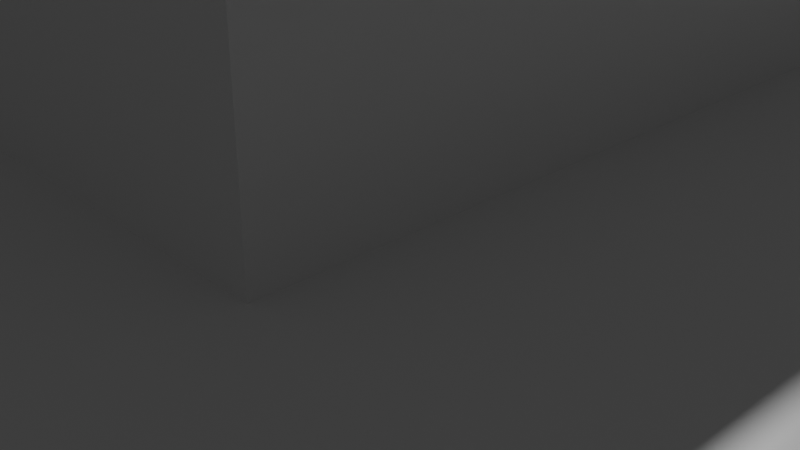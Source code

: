 # Source: Testing_Mayan_Pyramid.blend  (saved by Blender 2.80.72; exported with 4.5.12 LTS)
import bpy
from mathutils import Matrix  # noqa: F401  (used for matrix-valued properties, if any)

bpy.ops.wm.read_factory_settings(use_empty=True)
scene = bpy.context.scene
scene.name = 'Scene'

# ---- collections
col_collection = bpy.data.collections.new('Collection'); scene.collection.children.link(col_collection)

# ---- materials (node trees are filled in below, after node groups)
mat_material = bpy.data.materials.new('Material')
mat_material.alpha_threshold = 0.0
mat_material.use_transparent_shadow = False
mat_material.line_color = (0.0, 0.0, 0.0, 1.0)

# ---- material node trees
mat_material.use_nodes = True; mat_material.node_tree.nodes.clear()
_N = mat_material.node_tree.nodes; _L = mat_material.node_tree.links
n0 = _N.new('ShaderNodeOutputMaterial'); n0.name = 'Material Output'; n0.location = (300, 300)
n1 = _N.new('ShaderNodeBsdfPrincipled'); n1.name = 'Principled BSDF'; n1.location = (10, 300)
n1.distribution = 'GGX'
n1.subsurface_method = 'BURLEY'
n1.inputs[2].default_value = 0.4
n1.inputs[3].default_value = 1.45
n1.inputs[27].default_value = (0.0, 0.0, 0.0, 1.0)
n1.inputs[28].default_value = 1.0
_L.new(n1.outputs[0], n0.inputs[0])
n0.is_active_output = True

# ---- world
world_world = bpy.data.worlds.new('World'); scene.world = world_world
world_world.use_nodes = True; world_world.node_tree.nodes.clear()
_N = world_world.node_tree.nodes; _L = world_world.node_tree.links
n0 = _N.new('ShaderNodeOutputWorld'); n0.name = 'World Output'; n0.location = (300, 300)
n1 = _N.new('ShaderNodeBackground'); n1.name = 'Background'; n1.location = (10, 300)
n1.inputs[0].default_value = (0.05088, 0.05088, 0.05088, 1.0)
_L.new(n1.outputs[0], n0.inputs[0])
n0.is_active_output = True
world_world.color = (0.05088, 0.05088, 0.05088)
world_world.use_sun_shadow = False
world_world.sun_shadow_jitter_overblur = 0.0

# ---- cameras
cam_camera = bpy.data.cameras.new('Camera')
cam_camera.clip_end = 100.0
cam_camera.ortho_scale = 7.314

# ---- lights
light_light = bpy.data.lights.new('Light', 'POINT')
light_light.transmission_factor = 0.0
light_light.energy = 1000.0
light_light.shadow_soft_size = 0.1
light_light.shadow_maximum_resolution = 0.006
light_light.use_absolute_resolution = True

# ---- meshes
me_cube = bpy.data.meshes.new('Cube')
me_cube.from_pydata([(9.0, 9.0, 1.0), (10.0, 10.0, 0.0), (9.0, -9.0, 1.0), (10.0, -10.0, 0.0), (-9.0, 9.0, 1.0), (-10.0, 10.0, 0.0), (-9.0, -9.0, 1.0), (-10.0, -10.0, 0.0), (10.0, -10.0, 1.0), (-10.0, -10.0, 1.0), (10.0, 10.0, 1.0), (-10.0, 10.0, 1.0), (8.0, -8.0, 2.0), (-8.0, -8.0, 2.0), (8.0, 8.0, 2.0), (-8.0, 8.0, 2.0), (9.0, -9.0, 2.0), (-9.0, -9.0, 2.0), (9.0, 9.0, 2.0), (-9.0, 9.0, 2.0), (7.0, -7.0, 3.0), (-7.0, -7.0, 3.0), (7.0, 7.0, 3.0), (-7.0, 7.0, 3.0), (8.0, -8.0, 3.0), (-8.0, -8.0, 3.0), (8.0, 8.0, 3.0), (-8.0, 8.0, 3.0), (6.0, -6.0, 4.0), (-6.0, -6.0, 4.0), (6.0, 6.0, 4.0), (-6.0, 6.0, 4.0), (7.0, -7.0, 4.0), (-7.0, -7.0, 4.0), (7.0, 7.0, 4.0), (-7.0, 7.0, 4.0), (5.0, -5.0, 5.0), (-5.0, -5.0, 5.0), (5.0, 5.0, 5.0), (-5.0, 5.0, 5.0), (6.0, -6.0, 5.0), (-6.0, -6.0, 5.0), (6.0, 6.0, 5.0), (-6.0, 6.0, 5.0), (4.0, -4.0, 6.0), (-4.0, -4.0, 6.0), (4.0, 4.0, 6.0), (-4.0, 4.0, 6.0), (5.0, -5.0, 6.0), (-5.0, -5.0, 6.0), (5.0, 5.0, 6.0), (-5.0, 5.0, 6.0), (2.1, -1.85, 7.15), (-2.1, -1.85, 7.15), (2.1, 1.85, 7.15), (-2.1, 1.85, 7.15), (4.0, -4.0, 7.0), (-4.0, -4.0, 7.0), (4.0, 4.0, 7.0), (-4.0, 4.0, 7.0), (-1.6, -1.6, 10.1), (1.6, 1.6, 10.1), (-1.6, 1.6, 10.1), (-10.0, -1.0, 0.0), (10.0, -1.0, 1.0), (-10.0, -1.0, 1.0), (-9.0, -1.0, 1.0), (9.0, -1.0, 2.0), (-9.0, -1.0, 2.0), (-8.0, -1.0, 2.0), (8.0, -1.0, 3.0), (-8.0, -1.0, 3.0), (-7.0, -1.0, 3.0), (7.0, -1.0, 4.0), (-7.0, -1.0, 4.0), (-6.0, -1.0, 4.0), (6.0, -1.0, 5.0), (-6.0, -1.0, 5.0), (-5.0, -1.0, 5.0), (5.0, -1.0, 6.0), (-5.0, -1.0, 6.0), (-4.0, -1.0, 6.0), (4.0, -1.0, 7.0), (-4.0, -1.0, 7.0), (2.1, -1.15, 7.15), (-2.1, -1.15, 7.15), (-1.6, -1.0, 10.1), (-10.0, 1.0, 1.0), (-9.0, 1.0, 1.0), (-9.0, 1.0, 2.0), (-8.0, 1.0, 2.0), (-8.0, 1.0, 3.0), (-7.0, 1.0, 3.0), (-7.0, 1.0, 4.0), (-6.0, 1.0, 4.0), (-6.0, 1.0, 5.0), (-5.0, 1.0, 5.0), (-5.0, 1.0, 6.0), (-4.0, 1.0, 6.0), (-4.0, 1.0, 7.0), (-2.1, 1.15, 7.15), (-1.6, 1.0, 10.1), (-10.0, 1.0, 0.0), (10.0, 1.0, 1.0), (9.0, 1.0, 2.0), (8.0, 1.0, 3.0), (7.0, 1.0, 3.0), (7.0, 1.0, 4.0), (6.0, 1.0, 4.0), (6.0, 1.0, 5.0), (5.0, 1.0, 6.0), (4.0, 1.0, 7.0), (2.1, 1.15, 7.15), (1.6, 1.0, 10.1), (-2.1, -1.85, 8.65), (-2.1, 1.85, 8.65), (2.1, -1.85, 8.65), (2.1, 1.85, 8.65), (2.1, -0.85, 8.65), (-2.1, -0.85, 8.65), (-2.1, 0.85, 8.65), (2.1, 0.85, 8.65), (-1.773, -2.027, 9.428), (1.773, -2.027, 9.428), (2.027, -0.85, 9.428), (-2.027, -0.85, 9.428), (-2.027, 0.85, 9.428), (2.027, 0.85, 9.428), (-1.773, 2.027, 9.428), (1.773, 2.027, 9.428), (-2.1, 1.85, 8.908), (2.1, 1.85, 8.908), (-2.1, -1.85, 8.908), (2.1, -1.85, 8.908), (2.1, -0.85, 8.908), (-2.1, -0.85, 8.908), (-2.1, 0.85, 8.908), (2.1, 0.85, 8.908), (2.2, -2.0, 9.058), (2.2, -2.0, 9.25), (2.2, -1.0, 9.058), (2.2, -1.0, 9.25), (2.2, 1.0, 9.058), (2.2, 1.0, 9.25), (2.2, 2.0, 9.25), (2.2, 2.0, 9.058), (-2.0, 2.2, 9.25), (2.0, 2.2, 9.25), (-2.0, 2.2, 9.058), (2.0, 2.2, 9.058), (-2.0, -2.2, 9.058), (-2.0, -2.2, 9.25), (2.0, -2.2, 9.058), (2.0, -2.2, 9.25), (-2.2, -2.0, 9.058), (-2.2, -2.0, 9.25), (-2.2, -1.0, 9.058), (-2.2, -1.0, 9.25), (-2.2, 1.0, 9.058), (-2.2, 1.0, 9.25), (-2.2, 2.0, 9.25), (-2.2, 2.0, 9.058), (-1.547, -1.8, 9.91), (1.547, -1.8, 9.91), (1.8, -0.85, 9.91), (-1.8, -0.85, 9.91), (-1.8, 0.85, 9.91), (1.8, 0.85, 9.91), (-1.547, 1.8, 9.91), (1.547, 1.8, 9.91), (-1.8, 1.0, 10.1), (-1.8, 1.6, 10.1), (-1.846, -1.646, 10.0), (-1.8, -1.6, 10.1), (-1.8, -1.0, 10.1), (-1.846, -1.0, 10.0), (-1.846, 1.0, 10.0), (-1.846, 1.646, 10.0), (1.6, -1.6, 10.1), (-1.646, -1.646, 10.0), (1.646, -1.646, 10.0), (1.6, -1.8, 10.1), (-1.6, -1.8, 10.1), (-1.646, -1.846, 10.0), (1.646, -1.846, 10.0), (-1.6, 1.8, 10.1), (1.6, 1.8, 10.1), (-1.646, 1.846, 10.0), (1.646, 1.846, 10.0), (1.8, -1.0, 10.1), (1.8, -1.6, 10.1), (1.846, -1.646, 10.0), (1.8, 1.0, 10.1), (1.846, -1.0, 10.0), (1.8, 1.6, 10.1), (1.846, 1.0, 10.0), (1.846, 1.646, 10.0), (1.6, 0.0, 10.1), (0.8, 1.6, 10.1), (1.6, -0.5, 10.1), (-1.6, 0.5, 10.1), (0.8, -1.6, 10.1), (1.6, 0.5, 10.1), (-1.6, -0.5, 10.1), (-0.8, -1.6, 10.1), (1.6, -1.0, 10.1), (0.8, -1.0, 10.1), (0.8, 1.0, 10.1), (0.0, -1.6, 10.1), (-0.8, 1.6, 10.1), (0.0, 1.6, 10.1), (-0.8, -1.0, 10.1), (0.0, -1.0, 10.1), (-1.6, 0.0, 10.1), (-0.8, 1.0, 10.1), (0.0, 1.0, 10.1), (-1.2, 0.25, 10.1), (1.2, 0.25, 10.1), (1.2, -0.25, 10.1), (-1.2, -0.25, 10.1), (-1.2, -0.5, 10.1), (0.0, -1.0, 10.81), (-1.2, 0.5, 10.81), (0.0, 1.0, 10.81), (1.2, 0.5, 10.81), (-1.2, -0.375, 10.1), (0.8, 0.75, 10.81), (1.2, -0.5, 10.1), (0.8, 0.5, 10.81), (1.2, 0.5, 10.1), (-0.8, 1.0, 10.81), (-1.2, 0.5, 10.1), (0.8, -0.5, 10.81), (-1.2, 0.0, 10.1), (-0.8, 0.5, 10.1), (0.8, 0.5, 10.1), (0.8, -0.5, 10.1), (-1.6, 0.25, 10.1), (1.6, -0.25, 10.1), (1.2, 0.0, 10.1), (-1.6, -0.25, 10.1), (-0.8, -0.5, 10.1), (1.6, 0.25, 10.1), (-0.4, -1.0, 10.1), (-0.4, 1.0, 10.1), (-0.8, -1.0, 10.81), (0.4, -1.0, 10.1), (0.4, 1.0, 10.1), (-0.8, -0.75, 10.81), (-0.8, 0.75, 10.1), (0.8, 0.75, 10.1), (0.8, -0.75, 10.81), (0.8, -0.75, 10.1), (0.8, -1.0, 10.81), (-0.8, -0.75, 10.1), (1.2, 0.0, 10.81), (-0.8, -0.5, 10.81), (-0.6, -1.0, 10.1), (-0.4, 1.0, 10.81), (-1.2, 0.0, 10.81), (-1.2, 0.25, 10.86), (0.0, 0.5, 11.16), (1.2, 0.25, 10.86), (1.2, 0.5, 10.86), (0.0, -0.75, 11.16), (1.2, -0.25, 10.86), (-0.4, 1.0, 10.86), (-0.8, -0.25, 11.16), (-1.0, -0.25, 11.16), (0.0, 0.8, 11.16), (-0.4, 0.8, 11.16), (1.0, 0.0, 11.16), (0.8, -0.5, 10.86), (0.4, -1.0, 10.86), (0.0, -0.8, 11.16), (-0.4, -0.8, 11.16), (1.0, -0.25, 11.16), (0.8, -0.25, 11.16), (0.8, 0.75, 10.86), (1.0, 0.3, 11.16), (1.0, 0.25, 11.16), (-1.2, -0.5, 10.86), (-0.8, -0.5, 10.86), (0.8, 0.25, 11.16), (-1.0, 0.0, 11.16), (-1.0, 0.3, 11.16), (-0.8, 0.25, 11.16), (-1.0, 0.25, 11.16), (0.4, -1.0, 10.81), (0.8, 1.0, 10.81), (0.4, 1.0, 10.81), (-0.8, 0.75, 10.81), (-0.8, 0.5, 10.81), (-1.2, 0.25, 10.46), (0.8, -1.0, 10.46), (-1.2, -0.5, 10.81), (1.25, 0.25, 10.86), (1.25, 0.25, 10.81), (1.25, 0.0, 10.86), (1.25, 0.0, 10.81), (1.25, 0.5, 10.81), (1.25, 0.5, 10.86), (1.25, -0.25, 10.81), (1.25, -0.25, 10.86), (1.25, -0.5, 10.86), (1.25, -0.5, 10.81), (1.2, -0.5, 10.86), (0.85, -0.55, 10.86), (0.85, -0.55, 10.81), (1.2, -0.5, 10.81), (1.2, -0.55, 10.81), (1.25, -0.55, 10.81), (1.2, -0.55, 10.86), (1.25, -0.55, 10.86), (-0.4, -1.05, 10.86), (-0.4, -1.05, 10.81), (0.8, -1.05, 10.86), (0.8, -1.05, 10.81), (-0.8, -1.05, 10.81), (-0.8, -1.05, 10.86), (0.4, -1.05, 10.81), (0.4, -1.05, 10.86), (0.0, -1.05, 10.86), (0.0, -1.05, 10.81), (-1.25, 0.0, 10.86), (-1.25, 0.0, 10.81), (-1.25, 0.25, 10.81), (-1.25, 0.25, 10.86), (-1.25, 0.5, 10.81), (-1.25, 0.5, 10.86), (-1.25, -0.5, 10.81), (-1.25, -0.5, 10.86), (-1.25, -0.25, 10.86), (-1.25, -0.25, 10.81), (-0.8, 1.05, 10.86), (-0.8, 1.05, 10.81), (-0.4, 1.05, 10.81), (-0.4, 1.05, 10.86), (0.0, 1.05, 10.81), (0.0, 1.05, 10.86), (0.4, 1.05, 10.81), (0.4, 1.05, 10.86), (0.8, 1.05, 10.86), (0.8, 1.05, 10.81), (0.85, -1.05, 10.86), (0.85, -1.05, 10.81), (-0.85, -0.55, 10.81), (-0.85, -0.55, 10.86), (-0.85, -1.05, 10.81), (-0.85, -1.05, 10.86), (-1.25, -0.55, 10.81), (-1.25, -0.55, 10.86), (-0.85, 0.55, 10.86), (-0.85, 0.55, 10.81), (-1.25, 0.55, 10.81), (-1.25, 0.55, 10.86), (-0.85, 1.05, 10.86), (-0.85, 1.05, 10.81), (0.85, 0.55, 10.81), (0.85, 0.55, 10.86), (0.85, 1.05, 10.86), (0.85, 1.05, 10.81), (1.25, 0.55, 10.81), (1.25, 0.55, 10.86), (1.2, 0.375, 10.1), (1.2, 0.5, 10.46), (1.2, -0.375, 10.1), (1.2, 0.25, 10.46), (1.2, -0.5, 10.46), (1.2, -0.25, 10.46), (-1.2, 0.375, 10.1), (-1.2, 0.5, 10.46), (1.2, 0.375, 10.46), (1.2, -0.375, 10.46), (1.45, 0.375, 10.1), (1.45, 0.25, 10.1), (1.325, 0.25, 10.46), (1.325, -0.25, 10.46), (1.2, -0.25, 10.81), (1.2, 0.375, 10.81), (1.2, 0.25, 10.81), (1.45, -0.25, 10.1), (1.45, -0.375, 10.1), (1.2, -0.375, 10.81), (1.325, 0.375, 10.46), (1.325, -0.375, 10.46), (-1.2, -0.25, 10.46), (-1.2, -0.5, 10.46), (-0.8, -1.0, 10.46), (0.6, -1.0, 10.1), (-1.2, 0.375, 10.46), (-1.2, -0.375, 10.46), (-1.45, 0.375, 10.1), (-1.45, 0.25, 10.1), (-1.325, 0.25, 10.46), (-1.2, 0.25, 10.81), (-1.325, -0.25, 10.46), (-1.45, -0.25, 10.1), (-1.2, -0.375, 10.81), (-1.2, -0.25, 10.81), (-1.325, -0.375, 10.46), (-1.45, -0.375, 10.1), (-1.325, 0.375, 10.46), (-1.2, 0.375, 10.81), (-0.4, -1.0, 10.46), (0.4, -1.0, 10.46), (-0.6, -1.0, 10.46), (0.6, -1.0, 10.46), (-0.6, -1.25, 10.1), (-0.4, -1.25, 10.1), (-0.4, -1.125, 10.46), (0.4, -1.125, 10.46), (0.6, -1.125, 10.46), (0.6, -1.25, 10.1), (0.6, -1.0, 10.81), (-0.6, -1.125, 10.46), (-0.6, -1.0, 10.81), (-0.4, -1.0, 10.81), (0.4, -1.25, 10.1), (0.6, 1.0, 10.1), (-0.4, 1.0, 10.46), (-0.6, 1.0, 10.1), (-0.8, 1.0, 10.46), (0.8, 1.0, 10.46), (0.4, 1.0, 10.46), (0.6, 1.0, 10.81), (-0.6, 1.0, 10.81), (-0.6, 1.0, 10.46), (0.6, 1.0, 10.46), (-0.4, 1.125, 10.46), (-0.6, 1.25, 10.1), (-0.4, 1.25, 10.1), (0.4, 1.125, 10.46), (0.4, 1.25, 10.1), (0.6, 1.25, 10.1), (-0.6, 1.125, 10.46), (0.6, 1.125, 10.46), (-1.2, 0.5, 10.86), (-1.2, 0.0, 10.86), (-0.4, -1.0, 10.86), (0.0, -1.0, 10.86), (1.2, 0.0, 10.86), (0.0, 1.0, 10.86), (-1.2, -0.25, 10.86), (0.8, -1.0, 10.86), (0.4, 1.0, 10.86), (0.8, 1.0, 10.86), (0.8, 0.5, 10.86), (-0.8, 0.5, 10.86), (-0.8, 0.75, 10.86), (0.8, -0.75, 10.86), (-0.8, -0.75, 10.86), (-0.8, -1.0, 10.86), (-0.8, 1.0, 10.86), (-0.8, 0.0, 11.16), (0.48, -0.3, 11.16), (1.0, -0.3, 11.16), (0.4, -0.8, 11.16), (0.48, -0.8, 11.16), (0.4, 0.8, 11.16), (0.48, 0.8, 11.16), (0.0, -0.5, 11.16), (0.0, 0.75, 11.16), (0.8, 0.0, 11.16), (0.48, 0.3, 11.16), (-0.48, 0.3, 11.16), (-0.48, 0.75, 11.16), (-0.4, 0.5, 11.16), (0.48, 0.75, 11.16), (0.4, 0.5, 11.16), (0.48, -0.75, 11.16), (0.4, -0.5, 11.16), (-1.0, -0.3, 11.16), (-0.48, -0.75, 11.16), (-0.48, -0.8, 11.16), (-0.48, -0.3, 11.16), (-0.4, -0.5, 11.16), (-0.48, 0.8, 11.16), (-0.4, -0.75, 11.16), (0.4, 0.75, 11.16), (-0.4, 0.75, 11.16), (0.4, -0.75, 11.16), (-0.72, 0.0, 11.45), (-0.72, -0.25, 11.45), (0.0, 0.42, 11.45), (0.0, -0.42, 11.45), (0.65, 0.0, 11.45), (0.65, -0.25, 11.45), (0.48, 0.3, 11.45), (0.65, 0.25, 11.45), (-0.48, 0.3, 11.45), (-0.72, 0.25, 11.45), (-0.4, 0.42, 11.45), (0.4, 0.42, 11.45), (0.48, -0.3, 11.45), (0.4, -0.42, 11.45), (-0.48, -0.3, 11.45), (-0.4, -0.42, 11.45), (-0.01235, 0.0, 11.66), (2.027, 1.15, 9.428), (2.027, -1.15, 9.428), (1.8, -1.15, 9.91), (1.8, 1.15, 9.91), (-2.027, -1.15, 9.428), (-2.027, 1.15, 9.428), (-1.8, -1.15, 9.91), (-1.8, 1.15, 9.91), (-1.8, 1.547, 9.91), (-2.027, 1.773, 9.428), (1.8, 1.547, 9.91), (2.027, 1.773, 9.428), (2.027, -1.773, 9.428), (-2.027, -1.773, 9.428), (-1.8, -1.547, 9.91), (1.8, -1.547, 9.91), (-1.646, 1.646, 10.0), (-2.0, 2.0, 9.25), (1.646, 1.646, 10.0), (2.0, 2.0, 9.25), (-2.0, 1.0, 9.25), (2.0, -1.0, 9.25), (2.0, -2.0, 9.25), (2.0, 1.0, 9.25), (-2.0, -2.0, 9.25), (-2.0, -1.0, 9.25), (1.646, -1.0, 10.0), (-1.646, -1.0, 10.0), (-1.646, 1.0, 10.0), (1.646, 1.0, 10.0), (2.1, 1.15, 8.65), (2.1, -1.15, 8.65), (2.1, -1.15, 8.908), (2.1, 1.15, 8.908), (-2.1, -1.15, 8.65), (-2.1, 1.15, 8.65), (-2.1, -1.15, 8.908), (-2.1, 1.15, 8.908), (-2.0, 2.0, 9.058), (-2.1, 1.85, 8.35), (2.0, 2.0, 9.058), (2.1, 1.85, 8.35), (-2.1, 1.15, 8.35), (2.1, -1.15, 8.35), (2.1, -1.85, 8.35), (2.1, 1.15, 8.35), (-2.1, -1.85, 8.35), (-2.1, -1.15, 8.35), (-2.0, -2.0, 9.058), (2.0, -2.0, 9.058), (2.0, -1.0, 9.058), (-2.0, -1.0, 9.058), (-2.0, 1.0, 9.058), (2.0, 1.0, 9.058), (1.85, -0.9, 7.15), (2.0, -2.0, 7.0), (-2.0, 1.0, 7.0), (-2.0, 2.0, 7.0), (-2.0, 2.0, 8.5), (2.0, 2.0, 8.5), (2.0, 2.0, 7.0), (-2.0, -2.0, 7.0), (-2.0, -1.0, 7.0), (1.85, 0.9, 7.15), (-2.0, -2.0, 8.5), (2.0, -2.0, 8.5), (1.85, -0.9, 8.35), (-2.0, -1.0, 8.5), (-2.0, 1.0, 8.5), (1.85, 0.9, 8.35), (1.439, 0.9, 7.15), (1.439, -0.9, 7.15), (1.439, -0.9, 8.35), (1.439, 0.9, 8.35), (1.289, 0.0, 7.0), (1.439, -0.9, 7.75), (1.439, 0.9, 7.75), (1.439, 0.0, 8.4), (1.389, -0.65, 7.15), (1.439, -0.9, 8.125), (1.439, 0.9, 8.125), (1.439, -0.5, 8.4), (1.389, 0.65, 7.15), (1.439, -0.9, 7.375), (1.439, 0.9, 7.375), (1.439, 0.5, 8.4), (1.289, 0.0, 8.125), (1.289, -0.5, 7.75), (1.389, 0.65, 7.75), (1.389, 0.65, 7.375), (1.389, -0.65, 7.375), (1.389, -0.65, 8.125), (1.389, 0.65, 8.125), (0.5254, 0.5, 7.0), (0.5254, 0.0, 7.0), (0.5254, 0.0, 7.375), (0.5254, 0.0, 7.75), (0.5254, 0.5, 7.75), (0.5254, -0.5, 7.0), (0.5254, 0.0, 8.125), (0.5254, -0.5, 7.75), (0.5254, 0.5, 7.375), (0.5254, -0.5, 7.375), (0.5254, -0.5, 8.125), (0.5254, 0.5, 8.125), (2.0, -1.0, 7.0), (1.85, -0.85, 8.4), (1.85, 0.85, 8.4), (1.389, -0.85, 8.125), (1.439, -0.85, 8.4), (1.389, 0.85, 8.125), (1.439, 0.85, 8.4), (1.389, 0.85, 7.15), (1.389, -0.85, 7.15), (1.389, -0.85, 7.375), (1.389, -0.85, 7.75), (1.389, 0.85, 7.375), (1.389, 0.85, 7.75), (2.0, 1.0, 8.5), (2.0, -1.0, 8.5), (1.389, -0.65, 8.35), (1.389, -0.85, 8.35), (1.389, 0.85, 8.35), (1.389, 0.65, 8.35), (1.339, 0.0, 8.4), (1.289, -0.5, 7.0), (1.289, -1.0, 7.0), (1.289, -1.0, 8.125), (1.289, -1.0, 8.5), (1.339, -0.4, 8.4), (1.289, -1.0, 7.375), (1.289, -1.0, 7.75), (1.289, -0.5, 7.375), (1.389, -0.65, 7.75), (1.339, -0.4, 8.225), (1.289, 1.0, 8.125), (1.289, 1.0, 8.5), (1.289, 1.0, 7.375), (1.289, 1.0, 7.75), (1.289, 1.0, 7.0), (1.289, 0.5, 7.0), (1.339, 0.4, 8.4), (1.289, 0.5, 7.375), (1.289, 0.5, 7.75), (1.339, 0.4, 8.225), (1.289, 0.5, 8.5), (1.289, 0.0, 8.5), (1.289, -0.5, 8.5), (1.289, -0.5, 8.125), (1.339, 0.0, 8.225), (1.289, 0.5, 8.125), (8.0, 1.0, 2.0), (8.0, -1.0, 2.0), (7.0, -1.0, 3.0), (4.0, 1.0, 6.0), (3.0, 1.0, 7.0), (3.0, -1.0, 7.0), (2.0, 1.0, 7.0), (-10.0, 0.3333, 0.0), (-10.0, -0.3333, 0.0), (-10.0, -0.3333, 1.0), (-10.0, 0.3333, 1.0), (-9.0, -0.3333, 1.0), (-9.0, 0.3333, 1.0), (-9.0, -0.3333, 2.0), (-9.0, 0.3333, 2.0), (-8.0, -0.3333, 2.0), (-8.0, 0.3333, 2.0), (-8.0, -0.3333, 3.0), (-8.0, 0.3333, 3.0), (-7.0, -0.3333, 3.0), (-7.0, 0.3333, 3.0), (-7.0, -0.3333, 4.0), (-7.0, 0.3333, 4.0), (-6.0, -0.3333, 4.0), (-6.0, 0.3333, 4.0), (-6.0, -0.3333, 5.0), (-6.0, 0.3333, 5.0), (-5.0, -0.3333, 5.0), (-5.0, 0.3333, 5.0), (-5.0, -0.3333, 6.0), (-5.0, 0.3333, 6.0), (-4.0, -0.3333, 6.0), (-4.0, 0.3333, 6.0), (-4.0, -0.3333, 7.0), (-4.0, 0.3333, 7.0), (-2.0, -0.3333, 7.0), (-2.0, 0.3333, 7.0), (-2.0, -0.3333, 8.5), (-2.0, 0.3333, 8.5), (-2.0, -0.3333, 9.25), (-2.0, 0.3333, 9.25), (-2.0, -0.3333, 9.058), (-2.0, 0.3333, 9.058), (-2.2, -0.3333, 9.25), (-2.2, 0.3333, 9.25), (-2.2, -0.3333, 9.058), (-2.2, 0.3333, 9.058), (-1.646, -0.3333, 10.0), (-1.646, 0.3333, 10.0), (-1.8, -0.3333, 10.1), (-1.8, 0.3333, 10.1), (-1.846, -0.3333, 10.0), (-1.846, 0.3333, 10.0), (-2.027, -0.2833, 9.428), (-2.027, 0.2833, 9.428), (-1.8, -0.2833, 9.91), (-1.8, 0.2833, 9.91), (-2.1, -0.2833, 8.65), (-2.1, 0.2833, 8.65), (-2.1, -0.2833, 8.908), (-2.1, 0.2833, 8.908), (8.0, 0.7737, 2.0), (8.0, -0.7737, 2.0), (4.0, 0.7737, 6.0), (3.0, -0.7737, 7.0), (2.0, 0.7737, 7.0), (2.0, -0.7737, 7.0), (10.0, -0.7737, 0.0), (9.0, -0.7737, 1.0), (7.0, 0.7737, 3.0), (7.0, -0.7737, 3.0), (6.0, 0.7737, 4.0), (5.0, 0.7737, 5.0), (4.0, -0.7737, 6.0), (4.0, -1.0, 6.0), (9.0, 1.0, 1.0), (10.0, 1.0, 0.0), (10.0, 0.7737, 0.0), (9.0, -1.0, 1.0), (6.0, -0.7737, 4.0), (6.0, -1.0, 4.0), (5.0, -0.7737, 5.0), (5.0, -1.0, 5.0), (10.0, -1.0, 0.0), (5.0, 1.0, 5.0), (3.0, 0.7737, 7.0), (9.0, 0.7737, 1.0), (8.5, -0.7737, 2.5), (8.5, -1.0, 2.5), (4.5, -0.7737, 6.5), (4.5, -1.0, 6.5), (3.5, -0.7737, 7.5), (3.5, -1.0, 7.5), (7.5, -1.0, 3.5), (9.5, 1.0, 1.5), (10.5, 1.0, 0.5), (4.5, 1.0, 6.5), (3.5, 1.0, 7.5), (10.5, 0.7737, 0.5), (9.5, -0.7737, 1.5), (9.5, -1.0, 1.5), (7.5, -0.7737, 3.5), (6.5, -0.7737, 4.5), (6.5, -1.0, 4.5), (5.5, -0.7737, 5.5), (5.5, -1.0, 5.5), (10.5, -1.0, 0.5), (5.5, 1.0, 5.5), (6.5, 1.0, 4.5), (7.5, 1.0, 3.5), (8.5, 1.0, 2.5), (8.5, 0.7737, 2.5), (4.5, 0.7737, 6.5), (3.5, 0.7737, 7.5), (10.5, -0.7737, 0.5), (9.5, 0.7737, 1.5), (7.5, 0.7737, 3.5), (6.5, 0.7737, 4.5), (5.5, 0.7737, 5.5), (3.0, -0.7737, 7.5), (3.0, -1.0, 7.5), (2.0, 1.0, 7.5), (3.0, 1.0, 7.5), (2.0, -0.7737, 7.5), (2.0, -1.0, 7.5), (3.0, 0.7737, 7.5), (2.0, 0.7737, 7.5), (11.0, 0.7737, 0.0005245), (11.0, 1.0, 0.0005245), (11.0, -1.0, 0.0005245), (11.0, -0.7737, 0.0005245)], [], [(0, 4, 19, 18), (3, 8, 9, 7), (102, 87, 11, 5), (63, 733, 3, 7), (733, 64, 8, 3), (5, 11, 10, 1), (2, 6, 9, 8), (728, 2, 8, 64), (88, 4, 11, 87), (4, 0, 10, 11), (69, 13, 25, 71), (725, 0, 18, 104), (66, 6, 17, 68), (6, 2, 16, 17), (12, 13, 17, 16), (651, 12, 16, 67), (90, 15, 19, 89), (15, 14, 18, 19), (72, 21, 33, 74), (13, 12, 24, 25), (14, 15, 27, 26), (650, 14, 26, 105), (20, 21, 25, 24), (652, 20, 24, 70), (92, 23, 27, 91), (23, 22, 26, 27), (30, 31, 43, 42), (21, 20, 32, 33), (22, 23, 35, 34), (106, 22, 34, 107), (28, 29, 33, 32), (730, 28, 32, 73), (94, 31, 35, 93), (31, 30, 34, 35), (38, 39, 51, 50), (108, 30, 42, 109), (75, 29, 41, 77), (29, 28, 40, 41), (36, 37, 41, 40), (732, 36, 40, 76), (96, 39, 43, 95), (39, 38, 42, 43), (81, 45, 57, 83), (734, 38, 50, 110), (78, 37, 49, 80), (37, 36, 48, 49), (44, 45, 49, 48), (724, 44, 48, 79), (98, 47, 51, 97), (47, 46, 50, 51), (697, 526, 175, 701), (45, 44, 56, 57), (46, 47, 59, 58), (653, 46, 58, 111), (554, 560, 57, 56), (604, 554, 56, 82), (555, 556, 59, 99), (556, 559, 58, 59), (61, 517, 188, 186), (113, 202, 197, 199, 205, 189, 192), (517, 61, 194, 196), (560, 561, 83, 57), (73, 652, 730), (44, 724, 82, 56), (86, 203, 213, 200, 101, 170, 700, 699, 174), (45, 81, 80, 49), (604, 82, 655), (677, 78, 80, 679), (36, 732, 79, 48), (681, 81, 83, 683), (37, 78, 77, 41), (673, 75, 77, 675), (28, 730, 76, 40), (29, 75, 74, 33), (20, 652, 73, 32), (21, 72, 71, 25), (734, 110, 653), (12, 651, 70, 24), (669, 72, 74, 671), (13, 69, 68, 17), (64, 733, 728), (661, 66, 68, 663), (2, 728, 67, 16), (665, 69, 71, 667), (6, 66, 65, 9), (658, 717, 733, 63), (7, 9, 65, 63), (5, 1, 726, 102), (1, 10, 103, 726), (0, 725, 103, 10), (15, 90, 91, 27), (4, 88, 89, 19), (14, 650, 104, 18), (23, 92, 93, 35), (22, 106, 105, 26), (30, 108, 107, 34), (31, 94, 95, 43), (38, 734, 109, 42), (47, 98, 99, 59), (39, 96, 97, 51), (46, 653, 110, 50), (515, 527, 176, 177), (559, 656, 111, 58), (180, 525, 193, 191), (686, 555, 99, 684), (76, 730, 732), (682, 98, 97, 680), (653, 111, 654), (678, 96, 95, 676), (674, 94, 93, 672), (67, 728, 651), (670, 92, 91, 668), (666, 90, 89, 664), (662, 88, 87, 660), (657, 660, 87, 102), (562, 568, 572, 579, 575, 583, 569), (55, 100, 541, 538), (685, 561, 566, 687), (52, 84, 542, 543), (112, 54, 540, 544), (559, 556, 557, 558), (560, 554, 564, 563), (85, 53, 545, 546), (552, 539, 145, 142), (691, 550, 156, 695), (519, 516, 160, 159), (549, 552, 142, 140), (520, 521, 139, 141), (537, 516, 146, 148), (523, 547, 150, 151), (547, 523, 155, 154), (533, 114, 132, 535), (563, 564, 548, 547), (558, 557, 537, 539), (529, 117, 131, 532), (116, 530, 531, 133), (707, 119, 135, 709), (115, 534, 536, 130), (118, 121, 137, 134), (140, 142, 143, 141), (138, 140, 141, 139), (142, 145, 144, 143), (521, 548, 138, 139), (518, 522, 143, 144), (522, 520, 141, 143), (548, 549, 140, 138), (539, 518, 144, 145), (149, 148, 146, 147), (518, 539, 149, 147), (539, 537, 148, 149), (516, 518, 147, 146), (150, 152, 153, 151), (521, 523, 151, 153), (547, 548, 152, 150), (548, 521, 153, 152), (161, 158, 159, 160), (695, 156, 157, 693), (156, 154, 155, 157), (516, 537, 161, 160), (690, 519, 159, 694), (537, 551, 158, 161), (523, 524, 157, 155), (550, 547, 154, 156), (149, 145, 144, 147), (518, 147, 144), (149, 539, 145), (161, 148, 146, 160), (516, 160, 146), (537, 161, 148), (138, 152, 153, 139), (153, 521, 139), (548, 152, 138), (154, 150, 151, 155), (523, 155, 151), (154, 547, 150), (124, 127, 167, 164), (508, 504, 506, 507), (703, 125, 165, 705), (511, 500, 501, 514), (499, 510, 509, 502), (129, 128, 168, 169), (122, 123, 163, 162), (503, 512, 513, 505), (175, 172, 173, 174), (701, 175, 174, 699), (177, 176, 170, 171), (60, 86, 174, 173), (62, 515, 177, 171), (179, 60, 173, 172), (526, 179, 172, 175), (101, 62, 171, 170), (60, 179, 183, 182), (178, 201, 208, 204, 60), (183, 184, 181, 182), (180, 178, 181, 184), (178, 60, 182, 181), (179, 180, 184, 183), (188, 187, 185, 186), (62, 209, 210, 198, 61, 186, 185), (515, 62, 185, 187), (517, 515, 187, 188), (195, 196, 194, 192), (191, 193, 189, 190), (193, 195, 192, 189), (205, 178, 190, 189), (528, 517, 196, 195), (525, 528, 195, 193), (178, 180, 191, 190), (61, 113, 192, 194), (172, 173, 182, 183), (60, 173, 182), (179, 183, 172), (191, 180, 184), (181, 178, 190), (184, 181, 190, 191), (186, 61, 194), (196, 517, 188), (188, 186, 194, 196), (62, 171, 185), (171, 177, 187, 185), (515, 187, 177), (213, 203, 240), (197, 202, 242), (200, 213, 237), (446, 289, 343, 342), (199, 197, 238), (443, 438, 324, 332), (241, 220, 203, 86, 211, 254), (211, 204, 208, 212, 243, 257), (209, 214, 421, 244, 215, 210), (438, 260, 327, 324), (245, 416, 417, 315, 318), (444, 273, 321, 316), (216, 237, 213, 233), (197, 239, 218, 238), (233, 213, 240, 219), (202, 229, 364, 217, 242), (256, 248, 451, 282), (231, 200, 237, 216, 370), (206, 201, 178, 205), (208, 201, 206, 389, 246, 212), (266, 442, 339, 337), (395, 259, 325, 326), (214, 101, 200, 231, 234, 249), (295, 256, 282, 281), (113, 207, 250, 235, 229, 202), (378, 255, 299, 302), (199, 227, 236, 252, 206, 205), (224, 228, 447, 263), (251, 232, 272, 450), (238, 218, 366, 227, 199), (242, 217, 239, 197), (380, 379, 224, 300, 297), (253, 251, 450, 444), (198, 207, 113, 61), (215, 247, 419, 207, 198, 210), (62, 101, 214, 209), (417, 221, 323, 315), (226, 289, 446, 278), (219, 240, 203, 220, 225), (86, 60, 204, 211), (248, 245, 452, 451), (230, 291, 449, 453), (228, 226, 278, 447), (445, 446, 342, 341), (292, 222, 437, 448), (288, 414, 253, 317, 320), (453, 266, 337, 334), (291, 292, 448, 449), (262, 441, 298, 296), (260, 437, 329, 327), (391, 387, 295, 398), (366, 218, 381, 382), (249, 234, 292, 291), (244, 421, 430, 431), (212, 246, 405, 288, 221), (234, 231, 371, 222, 292), (247, 215, 223, 290, 424), (372, 365, 224, 379), (235, 250, 226, 228), (214, 249, 291, 230, 422), (236, 227, 368, 309, 232), (254, 211, 388, 245, 248), (250, 207, 423, 289, 226), (243, 212, 221, 417, 404), (206, 252, 251, 253, 294), (239, 217, 367, 380, 255), (252, 236, 232, 251), (229, 235, 228, 224, 365), (218, 239, 255, 378, 369), (220, 241, 256, 295, 387), (293, 395, 394), (215, 244, 420, 258, 223), (241, 254, 248, 256), (407, 294, 253, 414), (407, 414, 412), (233, 219, 386, 399, 259), (216, 233, 259, 395, 293), (427, 422, 230, 426), (302, 299, 298, 303), (299, 297, 296, 298), (297, 300, 301, 296), (305, 302, 303, 304), (265, 306, 304, 303), (309, 383, 378, 302, 305), (441, 265, 303, 298), (255, 380, 297, 299), (263, 262, 296, 301), (224, 263, 301, 300), (232, 309, 306, 272), (309, 305, 311, 310), (232, 272, 307, 308), (312, 310, 311, 313), (305, 304, 313, 311), (306, 309, 310, 312), (304, 306, 312, 313), (310, 308, 307, 312), (307, 272, 306, 312), (232, 308, 310, 309), (318, 315, 314, 319), (320, 317, 316, 321), (315, 323, 322, 314), (323, 320, 321, 322), (440, 439, 314, 322), (452, 245, 318, 319), (273, 440, 322, 321), (221, 288, 320, 323), (439, 452, 319, 314), (253, 444, 316, 317), (326, 325, 324, 327), (325, 333, 332, 324), (328, 326, 327, 329), (333, 330, 331, 332), (222, 403, 395, 326, 328), (295, 281, 331, 330), (399, 398, 295, 330, 333), (437, 222, 328, 329), (259, 399, 333, 325), (281, 443, 332, 331), (336, 335, 334, 337), (338, 336, 337, 339), (340, 338, 339, 341), (343, 340, 341, 342), (290, 223, 338, 340), (289, 425, 290, 340, 343), (258, 426, 230, 335, 336), (230, 453, 334, 335), (223, 258, 336, 338), (442, 445, 341, 339), (317, 316, 344, 345), (307, 308, 345, 344), (450, 272, 307, 344, 316, 444), (253, 317, 345, 308, 232, 251), (282, 256, 346, 347), (319, 318, 348, 349), (330, 331, 351, 350), (347, 346, 350, 351), (346, 347, 349, 348), (451, 282, 347, 349, 319, 452), (281, 331, 351, 347, 282), (256, 295, 330, 350, 346), (318, 245, 248, 256, 346, 348), (448, 292, 353, 352), (329, 328, 354, 355), (335, 334, 356, 357), (353, 357, 356, 352), (354, 353, 352, 355), (356, 334, 453, 449, 448, 352), (437, 329, 355, 352, 448), (328, 222, 292, 353, 354), (353, 292, 291, 230, 335, 357), (228, 447, 359, 358), (343, 342, 360, 361), (300, 301, 363, 362), (359, 363, 362, 358), (359, 358, 361, 360), (447, 263, 301, 363, 359), (446, 278, 447, 359, 360, 342), (226, 289, 343, 361, 358, 228), (228, 358, 362, 300, 224), (383, 373, 385), (218, 369, 377, 381), (364, 229, 365, 372), (368, 373, 383, 309), (227, 366, 373, 368), (372, 379, 384), (385, 377, 378, 383), (376, 384, 379, 380), (375, 374, 384, 376), (382, 381, 377, 385), (364, 372, 384, 374), (231, 370, 390, 371), (371, 390, 403, 222), (373, 366, 382, 385), (369, 378, 377), (217, 364, 374, 375), (367, 217, 375, 376), (380, 367, 376), (399, 386, 396), (386, 219, 397, 396), (219, 225, 401, 397), (225, 220, 387, 391), (402, 394, 395, 403), (392, 393, 394, 402), (396, 400, 398, 399), (397, 401, 400, 396), (216, 293, 394, 393), (211, 257, 406, 388), (370, 216, 393, 392), (225, 391, 400, 401), (388, 406, 416, 245), (403, 390, 402), (390, 370, 392, 402), (391, 398, 400), (416, 406, 415), (404, 417, 410), (389, 206, 294, 407), (415, 410, 417, 416), (408, 409, 410, 415), (411, 412, 414, 288), (418, 413, 412, 411), (243, 404, 410, 409), (406, 257, 408, 415), (405, 246, 418, 411), (288, 405, 411), (389, 407, 412, 413), (246, 389, 413, 418), (257, 243, 409, 408), (421, 427, 435, 430), (425, 428, 436), (421, 214, 422, 427), (423, 428, 425, 289), (207, 419, 428, 423), (247, 424, 432, 433), (436, 432, 290, 425), (429, 435, 426, 258), (431, 430, 435, 429), (434, 433, 432, 436), (428, 419, 434, 436), (424, 290, 432), (419, 247, 433, 434), (420, 244, 431, 429), (258, 420, 429), (427, 426, 435), (447, 278, 468, 464), (439, 440, 274, 275), (438, 443, 268, 284), (266, 453, 477, 270), (446, 445, 459, 460), (448, 437, 285, 465), (262, 263, 279, 280), (452, 439, 275, 474), (306, 265, 276, 456), (281, 282, 475, 472), (273, 444, 458, 457), (282, 451, 473, 475), (449, 448, 465, 466), (260, 438, 284, 287), (441, 262, 280, 271), (437, 260, 287, 285), (272, 306, 456, 455), (450, 272, 455, 470), (451, 452, 474, 473), (263, 447, 464, 279), (278, 446, 460, 468), (443, 281, 472, 268), (453, 449, 466, 477), (444, 450, 470, 458), (442, 266, 270, 269), (445, 442, 269, 459), (265, 441, 271, 276), (440, 273, 457, 274), (279, 464, 283, 280), (267, 268, 472, 475), (286, 287, 284, 454), (481, 264, 274, 457), (455, 277, 487, 494), (454, 284, 268, 267), (286, 454, 482, 491), (480, 466, 465, 467), (280, 283, 463, 271), (479, 462, 261, 469), (276, 277, 455, 456), (475, 476, 497, 496), (465, 285, 287, 286), (271, 463, 277, 276), (478, 473, 474, 275), (476, 461, 485, 497), (264, 478, 275, 274), (461, 476, 478, 264), (476, 475, 473, 478), (468, 479, 469, 464), (460, 459, 479, 468), (459, 269, 462, 479), (462, 480, 467, 261), (269, 270, 480, 462), (270, 477, 466, 480), (470, 481, 457, 458), (455, 471, 481, 470), (471, 461, 264, 481), (483, 496, 498), (489, 488, 498), (495, 494, 498), (487, 486, 498), (467, 465, 490, 492), (471, 455, 494, 495), (261, 467, 492, 484), (469, 261, 484, 493), (277, 463, 486, 487), (463, 283, 489, 486), (283, 464, 488, 489), (461, 471, 495, 485), (454, 267, 483, 482), (267, 475, 496, 483), (464, 469, 493, 488), (465, 286, 491, 490), (490, 491, 498), (482, 483, 498), (497, 485, 498), (491, 482, 498), (492, 490, 498), (484, 492, 498), (493, 484, 498), (486, 489, 498), (485, 495, 498), (488, 493, 498), (496, 497, 498), (494, 487, 498), (127, 124, 520, 522), (124, 164, 525, 520), (167, 127, 522, 528), (164, 167, 528, 525), (704, 126, 519, 690), (165, 125, 524, 526), (126, 166, 527, 519), (705, 165, 526, 697), (168, 128, 516, 515), (129, 169, 517, 518), (128, 129, 518, 516), (123, 122, 523, 521), (122, 162, 179, 523), (163, 123, 521, 180), (169, 168, 515, 517), (162, 163, 180, 179), (508, 507, 515, 516), (509, 510, 518, 517), (504, 508, 516, 519), (500, 511, 521, 520), (510, 499, 522, 518), (512, 503, 524, 523), (513, 512, 523, 179), (511, 514, 180, 521), (501, 500, 520, 525), (503, 505, 526, 524), (506, 504, 519, 527), (499, 502, 528, 522), (507, 506, 527, 515), (514, 501, 525, 180), (502, 509, 517, 528), (505, 513, 179, 526), (121, 118, 618, 617), (118, 134, 549, 618), (137, 121, 617, 552), (134, 137, 552, 549), (708, 120, 567, 688), (135, 119, 566, 550), (120, 136, 551, 567), (709, 135, 550, 691), (115, 130, 537, 557), (131, 117, 558, 539), (534, 115, 557, 567), (530, 116, 564, 618), (117, 529, 617, 558), (114, 533, 566, 563), (132, 114, 563, 547), (116, 133, 548, 564), (531, 530, 618, 549), (533, 535, 550, 566), (536, 534, 567, 551), (529, 532, 552, 617), (535, 132, 547, 550), (532, 131, 539, 552), (133, 531, 549, 548), (130, 536, 551, 537), (84, 52, 554, 604), (100, 55, 556, 555), (55, 538, 557, 556), (540, 54, 559, 558), (53, 85, 561, 560), (54, 112, 656, 559), (545, 53, 560, 563), (52, 543, 564, 554), (542, 84, 604, 618), (85, 546, 566, 561), (541, 100, 555, 567), (112, 544, 617, 656), (538, 541, 567, 557), (543, 542, 618, 564), (544, 540, 558, 617), (546, 545, 563, 566), (591, 609, 621, 622), (604, 716, 715, 656, 638, 639, 573, 624, 625), (606, 605, 608, 580, 576, 584, 610), (565, 553, 570, 582, 574, 578, 571), (633, 648, 623, 628), (649, 585, 598, 603), (588, 615, 616, 587), (641, 642, 596, 600), (642, 649, 603, 596), (581, 611, 615, 588), (613, 589, 632, 614), (612, 577, 589, 613), (647, 586, 599, 602), (607, 590, 619, 620), (614, 632, 590, 607), (631, 624, 597, 601), (648, 643, 640, 623), (624, 573, 593, 597), (587, 616, 609, 591), (601, 594, 595, 599), (594, 600, 596, 595), (593, 592, 600, 594), (597, 593, 594, 601), (599, 595, 598, 602), (595, 596, 603, 598), (573, 639, 592, 593), (586, 631, 601, 599), (585, 647, 602, 598), (639, 641, 600, 592), (553, 565, 618, 604), (568, 562, 656, 617), (571, 578, 626, 627), (579, 572, 635, 634), (572, 568, 617, 635), (562, 569, 638, 656), (570, 553, 604, 625), (565, 571, 627, 618), (574, 582, 629, 630), (583, 575, 637, 636), (578, 574, 630, 626), (575, 579, 634, 637), (582, 570, 625, 629), (569, 583, 636, 638), (605, 606, 617, 618), (580, 608, 627, 646), (606, 610, 635, 617), (608, 605, 618, 627), (584, 576, 645, 644), (576, 580, 646, 645), (610, 584, 644, 635), (577, 612, 625, 624), (607, 620, 627, 626), (620, 619, 646, 627), (613, 614, 630, 629), (614, 607, 626, 630), (612, 613, 629, 625), (632, 589, 631, 586), (589, 577, 624, 631), (619, 590, 647, 646), (590, 632, 586, 647), (621, 609, 634, 635), (616, 615, 636, 637), (609, 616, 637, 634), (611, 581, 639, 638), (615, 611, 638, 636), (622, 621, 635, 644), (588, 587, 642, 641), (581, 588, 641, 639), (591, 622, 644, 649), (587, 591, 649, 642), (623, 640, 644, 645), (628, 623, 645, 646), (633, 628, 646, 647), (648, 633, 647, 585), (640, 643, 649, 644), (643, 648, 585, 649), (604, 655, 770, 774), (82, 724, 655), (108, 109, 734), (106, 107, 108), (70, 651, 652), (650, 105, 106), (79, 732, 724), (726, 103, 725), (725, 104, 650), (111, 656, 654), (718, 736, 711, 712), (712, 711, 719, 720), (720, 719, 721, 729), (729, 721, 722, 731), (731, 722, 713, 723), (723, 713, 735, 714), (727, 736, 718, 717), (716, 604, 774, 773), (715, 716, 714, 735), (136, 710, 692, 551), (710, 709, 691, 692), (119, 707, 687, 566), (707, 708, 688, 687), (166, 706, 698, 527), (706, 705, 697, 698), (125, 703, 689, 524), (703, 704, 690, 689), (176, 702, 700, 170), (702, 701, 699, 700), (126, 704, 706, 166), (704, 703, 705, 706), (524, 689, 693, 157), (689, 690, 694, 693), (158, 696, 694, 159), (696, 695, 693, 694), (120, 708, 710, 136), (708, 707, 709, 710), (551, 692, 696, 158), (692, 691, 695, 696), (555, 686, 688, 567), (686, 685, 687, 688), (63, 65, 659, 658), (658, 659, 660, 657), (66, 661, 659, 65), (661, 662, 660, 659), (69, 665, 663, 68), (665, 666, 664, 663), (72, 669, 667, 71), (669, 670, 668, 667), (75, 673, 671, 74), (673, 674, 672, 671), (78, 677, 675, 77), (677, 678, 676, 675), (81, 681, 679, 80), (681, 682, 680, 679), (561, 685, 683, 83), (685, 686, 684, 683), (102, 726, 727, 657), (657, 727, 717, 658), (90, 666, 668, 91), (666, 665, 667, 668), (88, 662, 664, 89), (662, 661, 663, 664), (92, 670, 672, 93), (670, 669, 671, 672), (94, 674, 676, 95), (674, 673, 675, 676), (98, 682, 684, 99), (682, 681, 683, 684), (96, 678, 680, 97), (678, 677, 679, 680), (527, 698, 702, 176), (698, 697, 701, 702), (732, 730, 753, 755), (713, 722, 768, 762), (724, 732, 755, 740), (731, 723, 739, 754), (654, 735, 763, 747), (722, 721, 767, 768), (729, 731, 754, 752), (721, 719, 766, 767), (725, 650, 760, 744), (720, 729, 752, 751), (748, 727, 777), (650, 106, 759, 760), (719, 711, 761, 766), (764, 749, 750, 756), (762, 746, 747, 763), (768, 757, 746, 762), (767, 758, 757, 768), (766, 759, 758, 767), (761, 760, 759, 766), (765, 744, 760, 761), (750, 749, 737, 738), (738, 737, 751, 743), (743, 751, 752, 753), (753, 752, 754, 755), (755, 754, 739, 740), (740, 739, 741, 742), (745, 744, 765, 748), (723, 714, 741, 739), (730, 652, 743, 753), (735, 713, 762, 763), (651, 728, 750, 738), (736, 727, 748, 765), (714, 655, 742, 741), (728, 733, 756, 750), (717, 718, 749, 764), (655, 724, 740, 742), (718, 712, 737, 749), (734, 653, 746, 757), (652, 651, 738, 743), (711, 736, 765, 761), (108, 734, 757, 758), (726, 725, 744, 745), (712, 720, 751, 737), (106, 108, 758, 759), (653, 654, 747, 746), (773, 774, 770, 769), (771, 776, 775, 772), (715, 735, 775, 776), (654, 656, 771, 772), (656, 715, 776, 771), (655, 714, 769, 770), (735, 654, 772, 775), (714, 716, 773, 769), (747, 763, 775, 772), (741, 742, 770, 769), (741, 769, 714), (770, 742, 655), (775, 735, 763), (772, 747, 654), (733, 717, 780, 779), (745, 748, 777, 778), (717, 764, 780), (764, 756, 779, 780), (726, 745, 778), (756, 733, 779), (727, 726, 778, 777)])
_uv = me_cube.uv_layers.new(name='UVMap')
_uv.uv.foreach_set('vector', [0.375, 0.0, 0.625, 0.0, 0.625, 0.0, 0.375, 0.0, 0.5, 0.25, 0.625, 0.25, 0.625, 0.5, 0.5, 0.5, 0.5, 0.625, 0.625, 0.625, 0.625, 0.75, 0.5, 0.75, 0.375, 0.875, 0.625, 0.875, 0.625, 1.0, 0.375, 1.0, 0.25, 0.625, 0.375, 0.625, 0.375, 0.75, 0.25, 0.75, 0.75, 0.5, 0.875, 0.5, 0.875, 0.75, 0.75, 0.75, 0.375, 0.25, 0.625, 0.25, 0.625, 0.25, 0.375, 0.25, 0.375, 0.125, 0.375, 0.25, 0.375, 0.25, 0.375, 0.125, 0.625, 0.125, 0.625, 0.0, 0.625, 0.0, 0.625, 0.125, 0.625, 0.0, 0.375, 0.0, 0.375, 0.0, 0.625, 0.0, 0.625, 0.125, 0.625, 0.25, 0.625, 0.25, 0.625, 0.125, 0.375, 0.125, 0.375, 0.0, 0.375, 0.0, 0.375, 0.125, 0.625, 0.125, 0.625, 0.25, 0.625, 0.25, 0.625, 0.125, 0.625, 0.25, 0.375, 0.25, 0.375, 0.25, 0.625, 0.25, 0.375, 0.25, 0.625, 0.25, 0.625, 0.25, 0.375, 0.25, 0.375, 0.125, 0.375, 0.25, 0.375, 0.25, 0.375, 0.125, 0.625, 0.125, 0.625, 0.0, 0.625, 0.0, 0.625, 0.125, 0.625, 0.0, 0.375, 0.0, 0.375, 0.0, 0.625, 0.0, 0.625, 0.125, 0.625, 0.25, 0.625, 0.25, 0.625, 0.125, 0.625, 0.25, 0.375, 0.25, 0.375, 0.25, 0.625, 0.25, 0.375, 0.0, 0.625, 0.0, 0.625, 0.0, 0.375, 0.0, 0.375, 0.125, 0.375, 0.0, 0.375, 0.0, 0.375, 0.125, 0.375, 0.25, 0.625, 0.25, 0.625, 0.25, 0.375, 0.25, 0.375, 0.125, 0.375, 0.25, 0.375, 0.25, 0.375, 0.125, 0.625, 0.125, 0.625, 0.0, 0.625, 0.0, 0.625, 0.125, 0.625, 0.0, 0.375, 0.0, 0.375, 0.0, 0.625, 0.0, 0.375, 0.0, 0.625, 0.0, 0.625, 0.0, 0.375, 0.0, 0.625, 0.25, 0.375, 0.25, 0.375, 0.25, 0.625, 0.25, 0.375, 0.0, 0.625, 0.0, 0.625, 0.0, 0.375, 0.0, 0.375, 0.125, 0.375, 0.0, 0.375, 0.0, 0.375, 0.125, 0.375, 0.25, 0.625, 0.25, 0.625, 0.25, 0.375, 0.25, 0.375, 0.125, 0.375, 0.25, 0.375, 0.25, 0.375, 0.125, 0.625, 0.125, 0.625, 0.0, 0.625, 0.0, 0.625, 0.125, 0.625, 0.0, 0.375, 0.0, 0.375, 0.0, 0.625, 0.0, 0.375, 0.0, 0.625, 0.0, 0.625, 0.0, 0.375, 0.0, 0.375, 0.125, 0.375, 0.0, 0.375, 0.0, 0.375, 0.125, 0.625, 0.125, 0.625, 0.25, 0.625, 0.25, 0.625, 0.125, 0.625, 0.25, 0.375, 0.25, 0.375, 0.25, 0.625, 0.25, 0.375, 0.25, 0.625, 0.25, 0.625, 0.25, 0.375, 0.25, 0.375, 0.125, 0.375, 0.25, 0.375, 0.25, 0.375, 0.125, 0.625, 0.125, 0.625, 0.0, 0.625, 0.0, 0.625, 0.125, 0.625, 0.0, 0.375, 0.0, 0.375, 0.0, 0.625, 0.0, 0.625, 0.125, 0.625, 0.25, 0.625, 0.25, 0.625, 0.125, 0.375, 0.125, 0.375, 0.0, 0.375, 0.0, 0.375, 0.125, 0.625, 0.125, 0.625, 0.25, 0.625, 0.25, 0.625, 0.125, 0.625, 0.25, 0.375, 0.25, 0.375, 0.25, 0.625, 0.25, 0.375, 0.25, 0.625, 0.25, 0.625, 0.25, 0.375, 0.25, 0.375, 0.125, 0.375, 0.25, 0.375, 0.25, 0.375, 0.125, 0.625, 0.125, 0.625, 0.0, 0.625, 0.0, 0.625, 0.125, 0.625, 0.0, 0.375, 0.0, 0.375, 0.0, 0.625, 0.0, 0.625, 0.125, 0.625, 0.125, 0.625, 0.125, 0.625, 0.125, 0.625, 0.25, 0.375, 0.25, 0.375, 0.25, 0.625, 0.25, 0.375, 0.0, 0.625, 0.0, 0.625, 0.0, 0.375, 0.0, 0.375, 0.125, 0.375, 0.0, 0.375, 0.0, 0.375, 0.125, 0.375, 0.25, 0.625, 0.25, 0.625, 0.25, 0.375, 0.25, 0.375, 0.125, 0.375, 0.25, 0.375, 0.25, 0.375, 0.125, 0.625, 0.125, 0.625, 0.0, 0.625, 0.0, 0.625, 0.125, 0.625, 0.0, 0.375, 0.0, 0.375, 0.0, 0.625, 0.0, 0.375, 0.0, 0.375, 0.0, 0.375, 0.0, 0.375, 0.0, 0.375, 0.125, 0.375, 0.125, 0.375, 0.125, 0.375, 0.125, 0.375, 0.125, 0.375, 0.125, 0.375, 0.125, 0.375, 0.0, 0.375, 0.0, 0.375, 0.0, 0.375, 0.0, 0.625, 0.25, 0.625, 0.125, 0.625, 0.125, 0.625, 0.25, 0.375, 0.125, 0.375, 0.125, 0.375, 0.125, 0.375, 0.25, 0.375, 0.125, 0.375, 0.125, 0.375, 0.25, 0.625, 0.125, 0.625, 0.125, 0.625, 0.125, 0.625, 0.125, 0.625, 0.125, 0.625, 0.125, 0.625, 0.125, 0.625, 0.125, 0.625, 0.125, 0.625, 0.25, 0.625, 0.125, 0.625, 0.125, 0.625, 0.25, 0.375, 0.125, 0.375, 0.125, 0.375, 0.125, 0.625, 0.125, 0.625, 0.125, 0.625, 0.125, 0.625, 0.125, 0.375, 0.25, 0.375, 0.125, 0.375, 0.125, 0.375, 0.25, 0.625, 0.125, 0.625, 0.125, 0.625, 0.125, 0.625, 0.125, 0.625, 0.25, 0.625, 0.125, 0.625, 0.125, 0.625, 0.25, 0.625, 0.125, 0.625, 0.125, 0.625, 0.125, 0.625, 0.125, 0.375, 0.25, 0.375, 0.125, 0.375, 0.125, 0.375, 0.25, 0.625, 0.25, 0.625, 0.125, 0.625, 0.125, 0.625, 0.25, 0.375, 0.25, 0.375, 0.125, 0.375, 0.125, 0.375, 0.25, 0.625, 0.25, 0.625, 0.125, 0.625, 0.125, 0.625, 0.25, 0.375, 0.125, 0.375, 0.125, 0.375, 0.125, 0.375, 0.25, 0.375, 0.125, 0.375, 0.125, 0.375, 0.25, 0.625, 0.125, 0.625, 0.125, 0.625, 0.125, 0.625, 0.125, 0.625, 0.25, 0.625, 0.125, 0.625, 0.125, 0.625, 0.25, 0.375, 0.625, 0.25, 0.625, 0.375, 0.625, 0.625, 0.125, 0.625, 0.125, 0.625, 0.125, 0.625, 0.125, 0.375, 0.25, 0.375, 0.125, 0.375, 0.125, 0.375, 0.25, 0.625, 0.125, 0.625, 0.125, 0.625, 0.125, 0.625, 0.125, 0.625, 0.25, 0.625, 0.125, 0.625, 0.125, 0.625, 0.25, 0.375, 0.875, 0.625, 0.875, 0.625, 0.875, 0.375, 0.875, 0.5, 0.5, 0.625, 0.5, 0.625, 0.625, 0.5, 0.625, 0.5, 0.75, 0.75, 0.75, 0.625, 0.875, 0.375, 0.875, 0.25, 0.5, 0.375, 0.5, 0.375, 0.625, 0.25, 0.625, 0.375, 0.0, 0.375, 0.125, 0.375, 0.125, 0.375, 0.0, 0.625, 0.0, 0.625, 0.125, 0.625, 0.125, 0.625, 0.0, 0.625, 0.0, 0.625, 0.125, 0.625, 0.125, 0.625, 0.0, 0.375, 0.0, 0.375, 0.125, 0.375, 0.125, 0.375, 0.0, 0.625, 0.0, 0.625, 0.125, 0.625, 0.125, 0.625, 0.0, 0.375, 0.0, 0.375, 0.125, 0.375, 0.125, 0.375, 0.0, 0.375, 0.0, 0.375, 0.125, 0.375, 0.125, 0.375, 0.0, 0.625, 0.0, 0.625, 0.125, 0.625, 0.125, 0.625, 0.0, 0.375, 0.0, 0.375, 0.125, 0.375, 0.125, 0.375, 0.0, 0.625, 0.0, 0.625, 0.125, 0.625, 0.125, 0.625, 0.0, 0.625, 0.0, 0.625, 0.125, 0.625, 0.125, 0.625, 0.0, 0.375, 0.0, 0.375, 0.125, 0.375, 0.125, 0.375, 0.0, 0.625, 0.0, 0.625, 0.125, 0.625, 0.125, 0.625, 0.0, 0.375, 0.0, 0.375, 0.125, 0.375, 0.125, 0.375, 0.0, 0.375, 0.25, 0.375, 0.125, 0.375, 0.125, 0.375, 0.25, 0.625, 0.125, 0.625, 0.125, 0.625, 0.125, 0.625, 0.125, 0.375, 0.125, 0.375, 0.125, 0.375, 0.125, 0.625, 0.125, 0.625, 0.125, 0.625, 0.125, 0.625, 0.125, 0.375, 0.125, 0.375, 0.125, 0.375, 0.125, 0.625, 0.125, 0.625, 0.125, 0.625, 0.125, 0.625, 0.125, 0.625, 0.125, 0.625, 0.125, 0.625, 0.125, 0.625, 0.125, 0.375, 0.125, 0.375, 0.125, 0.375, 0.125, 0.625, 0.125, 0.625, 0.125, 0.625, 0.125, 0.625, 0.125, 0.625, 0.125, 0.625, 0.125, 0.625, 0.125, 0.625, 0.125, 0.625, 0.125, 0.625, 0.125, 0.625, 0.125, 0.625, 0.125, 0.5, 0.625, 0.625, 0.625, 0.625, 0.625, 0.5, 0.625, 0.375, 0.125, 0.375, 0.125, 0.375, 0.125, 0.375, 0.125, 0.375, 0.125, 0.375, 0.125, 0.375, 0.125, 0.625, 0.01875, 0.625, 0.1063, 0.625, 0.1062, 0.625, 0.01875, 0.625, 0.125, 0.625, 0.125, 0.625, 0.125, 0.625, 0.125, 0.375, 0.2313, 0.375, 0.1437, 0.375, 0.1437, 0.375, 0.2312, 0.375, 0.1063, 0.375, 0.01875, 0.375, 0.01875, 0.375, 0.1062, 0.375, 0.0, 0.625, 0.0, 0.625, 0.0, 0.375, 0.0, 0.625, 0.25, 0.375, 0.25, 0.375, 0.25, 0.625, 0.25, 0.625, 0.1437, 0.625, 0.2313, 0.625, 0.2313, 0.625, 0.1437, 0.375, 0.125, 0.375, 0.0, 0.375, 0.0, 0.375, 0.125, 0.625, 0.125, 0.625, 0.125, 0.625, 0.125, 0.625, 0.125, 0.625, 0.125, 0.625, 0.0, 0.625, 0.0, 0.625, 0.125, 0.375, 0.125, 0.375, 0.125, 0.375, 0.125, 0.375, 0.125, 0.375, 0.125, 0.375, 0.25, 0.375, 0.25, 0.375, 0.125, 0.625, 0.0, 0.625, 0.0, 0.625, 0.0, 0.625, 0.0, 0.625, 0.25, 0.625, 0.25, 0.625, 0.25, 0.625, 0.25, 0.625, 0.25, 0.625, 0.25, 0.625, 0.25, 0.625, 0.25, 0.625, 0.1437, 0.625, 0.2313, 0.625, 0.2313, 0.625, 0.1437, 0.625, 0.25, 0.375, 0.25, 0.375, 0.25, 0.625, 0.25, 0.375, 0.0, 0.625, 0.0, 0.625, 0.0, 0.375, 0.0, 0.375, 0.1063, 0.375, 0.01875, 0.375, 0.01875, 0.375, 0.1063, 0.375, 0.2313, 0.375, 0.1437, 0.375, 0.1437, 0.375, 0.2313, 0.625, 0.125, 0.625, 0.125, 0.625, 0.125, 0.625, 0.125, 0.625, 0.01875, 0.625, 0.1063, 0.625, 0.1063, 0.625, 0.01875, 0.375, 0.125, 0.375, 0.125, 0.375, 0.125, 0.375, 0.125, 0.375, 0.125, 0.375, 0.125, 0.375, 0.125, 0.375, 0.125, 0.375, 0.25, 0.375, 0.125, 0.375, 0.125, 0.375, 0.25, 0.375, 0.125, 0.375, 0.0, 0.375, 0.0, 0.375, 0.125, 0.375, 0.25, 0.375, 0.25, 0.375, 0.25, 0.375, 0.25, 0.375, 0.0, 0.375, 0.125, 0.375, 0.125, 0.375, 0.0, 0.375, 0.125, 0.375, 0.125, 0.375, 0.125, 0.375, 0.125, 0.375, 0.25, 0.375, 0.125, 0.375, 0.125, 0.375, 0.25, 0.375, 0.0, 0.375, 0.0, 0.375, 0.0, 0.375, 0.0, 0.375, 0.0, 0.625, 0.0, 0.625, 0.0, 0.375, 0.0, 0.375, 0.0, 0.375, 0.0, 0.375, 0.0, 0.375, 0.0, 0.375, 0.0, 0.625, 0.0, 0.625, 0.0, 0.375, 0.0, 0.625, 0.0, 0.375, 0.0, 0.375, 0.0, 0.625, 0.0, 0.625, 0.25, 0.375, 0.25, 0.375, 0.25, 0.625, 0.25, 0.375, 0.25, 0.625, 0.25, 0.625, 0.25, 0.375, 0.25, 0.625, 0.25, 0.375, 0.25, 0.375, 0.25, 0.625, 0.25, 0.375, 0.25, 0.375, 0.25, 0.375, 0.25, 0.375, 0.25, 0.625, 0.0, 0.625, 0.125, 0.625, 0.125, 0.625, 0.0, 0.625, 0.125, 0.625, 0.125, 0.625, 0.125, 0.625, 0.125, 0.625, 0.125, 0.625, 0.25, 0.625, 0.25, 0.625, 0.125, 0.625, 0.0, 0.625, 0.0, 0.625, 0.0, 0.625, 0.0, 0.625, 0.125, 0.625, 0.125, 0.625, 0.125, 0.625, 0.125, 0.625, 0.0, 0.625, 0.125, 0.625, 0.125, 0.625, 0.0, 0.625, 0.25, 0.625, 0.125, 0.625, 0.125, 0.625, 0.25, 0.625, 0.125, 0.625, 0.25, 0.625, 0.25, 0.625, 0.125, 0.375, 0.0, 0.375, 0.0, 0.375, 0.0, 0.375, 0.0, 0.375, 0.0, 0.375, 0.0, 0.375, 0.0, 0.0, 0.0, 0.0, 0.0, 0.0, 0.0, 0.625, 0.0, 0.625, 0.0, 0.625, 0.0, 0.625, 0.0, 0.625, 0.0, 0.625, 0.0, 0.625, 0.0, 0.625, 0.0, 0.625, 0.0, 0.625, 0.0, 0.375, 0.25, 0.375, 0.25, 0.375, 0.25, 0.375, 0.25, 0.375, 0.25, 0.375, 0.25, 0.375, 0.25, 0.375, 0.25, 0.375, 0.25, 0.375, 0.25, 0.625, 0.25, 0.625, 0.25, 0.625, 0.25, 0.625, 0.25, 0.625, 0.25, 0.625, 0.25, 0.625, 0.25, 0.625, 0.25, 0.625, 0.25, 0.625, 0.25, 0.375, 0.125, 0.375, 0.125, 0.375, 0.125, 0.375, 0.125, 0.625, 0.02176, 0.625, 0.104, 0.625, 0.09882, 0.625, 0.02702, 0.625, 0.125, 0.625, 0.125, 0.625, 0.125, 0.625, 0.125, 0.375, 0.2282, 0.375, 0.146, 0.375, 0.1512, 0.375, 0.223, 0.375, 0.104, 0.375, 0.02176, 0.375, 0.02702, 0.375, 0.09882, 0.3856, 0.0, 0.6144, 0.0, 0.6137, 0.0, 0.3863, 0.0, 0.6144, 0.25, 0.3856, 0.25, 0.3863, 0.25, 0.6137, 0.25, 0.625, 0.146, 0.625, 0.2282, 0.625, 0.223, 0.625, 0.1512, 0.625, 0.125, 0.625, 0.25, 0.625, 0.25, 0.625, 0.125, 0.625, 0.125, 0.625, 0.125, 0.625, 0.125, 0.625, 0.125, 0.625, 0.0, 0.625, 0.125, 0.625, 0.125, 0.625, 0.0, 0.625, 0.25, 0.625, 0.125, 0.625, 0.125, 0.625, 0.25, 0.625, 0.0, 0.625, 0.0, 0.625, 0.0, 0.625, 0.0, 0.625, 0.25, 0.625, 0.25, 0.625, 0.25, 0.625, 0.25, 0.625, 0.125, 0.625, 0.25, 0.625, 0.25, 0.625, 0.125, 0.625, 0.125, 0.625, 0.0, 0.625, 0.0, 0.625, 0.125, 0.625, 0.25, 0.625, 0.25, 0.625, 0.25, 0.625, 0.25, 0.375, 0.25, 0.4375, 0.25, 0.5, 0.25, 0.5625, 0.25, 0.625, 0.25, 0.625, 0.25, 0.375, 0.25, 0.375, 0.25, 0.625, 0.25, 0.375, 0.25, 0.375, 0.25, 0.375, 0.25, 0.375, 0.25, 0.375, 0.25, 0.625, 0.25, 0.625, 0.25, 0.375, 0.25, 0.625, 0.25, 0.375, 0.25, 0.375, 0.25, 0.625, 0.25, 0.375, 0.0, 0.625, 0.0, 0.625, 0.0, 0.375, 0.0, 0.625, 0.0, 0.5625, 0.0, 0.5, 0.0, 0.4375, 0.0, 0.375, 0.0, 0.375, 0.0, 0.625, 0.0, 0.625, 0.0, 0.625, 0.0, 0.625, 0.0, 0.625, 0.0, 0.375, 0.0, 0.625, 0.0, 0.625, 0.0, 0.375, 0.0, 0.375, 0.125, 0.375, 0.0, 0.375, 0.0, 0.375, 0.125, 0.375, 0.25, 0.375, 0.125, 0.375, 0.125, 0.375, 0.25, 0.375, 0.125, 0.375, 0.125, 0.375, 0.125, 0.375, 0.125, 0.375, 0.125, 0.375, 0.25, 0.375, 0.25, 0.375, 0.125, 0.375, 0.125, 0.375, 0.0, 0.375, 0.0, 0.375, 0.125, 0.375, 0.125, 0.375, 0.125, 0.375, 0.125, 0.375, 0.125, 0.375, 0.25, 0.375, 0.25, 0.375, 0.25, 0.375, 0.25, 0.375, 0.0, 0.375, 0.125, 0.375, 0.125, 0.375, 0.0, 0.625, 0.25, 0.625, 0.25, 0.625, 0.25, 0.625, 0.25, 0.625, 0.25, 0.625, 0.25, 0.625, 0.25, 0.625, 0.25, 0.625, 0.25, 0.625, 0.25, 0.375, 0.25, 0.375, 0.25, 0.0, 0.0, 0.0, 0.0, 0.375, 0.25, 0.375, 0.25, 0.375, 0.25, 0.375, 0.25, 0.375, 0.25, 0.375, 0.25, 0.375, 0.0, 0.375, 0.0, 0.375, 0.0, 0.375, 0.0, 0.375, 0.0, 0.375, 0.0, 0.375, 0.0, 0.375, 0.0, 0.375, 0.0, 0.375, 0.0, 0.625, 0.0, 0.625, 0.0, 0.625, 0.0, 0.625, 0.0, 0.625, 0.0, 0.625, 0.0, 0.625, 0.0, 0.625, 0.0, 0.625, 0.0, 0.625, 0.0, 0.625, 0.125, 0.625, 0.125, 0.625, 0.125, 0.375, 0.125, 0.375, 0.125, 0.375, 0.125, 0.625, 0.125, 0.625, 0.125, 0.625, 0.125, 0.4375, 0.125, 0.4375, 0.125, 0.4375, 0.125, 0.4375, 0.125, 0.375, 0.125, 0.375, 0.125, 0.375, 0.125, 0.5938, 0.125, 0.5938, 0.125, 0.5938, 0.125, 0.5938, 0.125, 0.5625, 0.125, 0.5938, 0.125, 0.625, 0.125, 0.625, 0.125, 0.5625, 0.125, 0.5625, 0.125, 0.5625, 0.125, 0.5625, 0.25, 0.5, 0.25, 0.5, 0.125, 0.5312, 0.125, 0.5469, 0.125, 0.5625, 0.0, 0.5625, 0.125, 0.5469, 0.125, 0.5312, 0.125, 0.5, 0.125, 0.5, 0.0, 0.5938, 0.125, 0.5938, 0.125, 0.5938, 0.125, 0.5938, 0.125, 0.5625, 0.125, 0.5469, 0.125, 0.5312, 0.125, 0.5312, 0.125, 0.5625, 0.125, 0.4375, 0.125, 0.4688, 0.125, 0.4688, 0.125, 0.4375, 0.125, 0.5938, 0.125, 0.625, 0.125, 0.625, 0.125, 0.5938, 0.125, 0.375, 0.125, 0.4062, 0.125, 0.4062, 0.125, 0.375, 0.125, 0.5938, 0.125, 0.625, 0.125, 0.625, 0.125, 0.5938, 0.125, 0.375, 0.125, 0.4062, 0.125, 0.4062, 0.125, 0.4062, 0.125, 0.375, 0.125, 0.5625, 0.125, 0.5625, 0.125, 0.5625, 0.125, 0.5625, 0.125, 0.5938, 0.125, 0.625, 0.125, 0.625, 0.125, 0.5938, 0.125, 0.5938, 0.125, 0.4375, 0.125, 0.4375, 0.25, 0.375, 0.25, 0.375, 0.125, 0.5, 0.25, 0.4375, 0.25, 0.4375, 0.125, 0.4531, 0.125, 0.4688, 0.125, 0.5, 0.125, 0.5312, 0.125, 0.5, 0.125, 0.5, 0.125, 0.5312, 0.125, 0.5938, 0.125, 0.5938, 0.125, 0.5938, 0.125, 0.5938, 0.125, 0.5625, 0.125, 0.625, 0.125, 0.625, 0.125, 0.5938, 0.125, 0.5625, 0.125, 0.5625, 0.125, 0.5938, 0.125, 0.5625, 0.125, 0.5625, 0.125, 0.5938, 0.125, 0.375, 0.125, 0.4375, 0.125, 0.4375, 0.125, 0.4375, 0.125, 0.4062, 0.125, 0.375, 0.125, 0.4062, 0.125, 0.4062, 0.125, 0.4062, 0.125, 0.4062, 0.125, 0.375, 0.125, 0.4062, 0.125, 0.4375, 0.125, 0.4375, 0.125, 0.4375, 0.125, 0.375, 0.125, 0.4062, 0.125, 0.4375, 0.125, 0.4375, 0.125, 0.4062, 0.125, 0.4375, 0.125, 0.4375, 0.125, 0.4375, 0.125, 0.4375, 0.125, 0.375, 0.125, 0.4062, 0.125, 0.4062, 0.125, 0.4062, 0.125, 0.375, 0.125, 0.375, 0.125, 0.4062, 0.125, 0.4062, 0.125, 0.375, 0.125, 0.4062, 0.125, 0.4062, 0.125, 0.4062, 0.125, 0.4062, 0.125, 0.4062, 0.125, 0.4375, 0.125, 0.4375, 0.125, 0.4375, 0.125, 0.4375, 0.125, 0.4375, 0.0, 0.4375, 0.125, 0.375, 0.125, 0.375, 0.0, 0.5, 0.125, 0.4688, 0.125, 0.4531, 0.125, 0.4375, 0.125, 0.4375, 0.0, 0.5, 0.0, 0.625, 0.0, 0.625, 0.125, 0.5625, 0.125, 0.5625, 0.0, 0.5312, 0.125, 0.5, 0.125, 0.5, 0.125, 0.5312, 0.125, 0.4375, 0.125, 0.4375, 0.125, 0.4375, 0.125, 0.4375, 0.125, 0.5938, 0.125, 0.625, 0.125, 0.625, 0.125, 0.5938, 0.125, 0.5938, 0.125, 0.625, 0.125, 0.625, 0.25, 0.5625, 0.25, 0.5625, 0.125, 0.5625, 0.125, 0.5625, 0.125, 0.5625, 0.125, 0.5625, 0.125, 0.5625, 0.125, 0.5625, 0.125, 0.5625, 0.125, 0.5625, 0.125, 0.4375, 0.125, 0.4375, 0.125, 0.4375, 0.125, 0.4375, 0.125, 0.4688, 0.125, 0.4375, 0.125, 0.4375, 0.125, 0.4688, 0.125, 0.5625, 0.125, 0.5938, 0.125, 0.5938, 0.125, 0.5625, 0.125, 0.4688, 0.125, 0.4531, 0.125, 0.4375, 0.125, 0.4375, 0.125, 0.4688, 0.125, 0.5625, 0.125, 0.5312, 0.125, 0.5312, 0.125, 0.5625, 0.125, 0.5625, 0.125, 0.5625, 0.125, 0.5625, 0.125, 0.5625, 0.125, 0.4062, 0.125, 0.4062, 0.125, 0.4062, 0.125, 0.4062, 0.125, 0.5938, 0.125, 0.5938, 0.125, 0.5938, 0.125, 0.5938, 0.125, 0.5938, 0.125, 0.5938, 0.125, 0.5938, 0.125, 0.5938, 0.125, 0.4062, 0.125, 0.4062, 0.125, 0.4062, 0.125, 0.4062, 0.125, 0.5625, 0.125, 0.5625, 0.125, 0.5625, 0.125, 0.5625, 0.125, 0.5312, 0.125, 0.5469, 0.125, 0.5469, 0.125, 0.5312, 0.125, 0.5, 0.125, 0.4688, 0.125, 0.4688, 0.125, 0.4688, 0.125, 0.5, 0.125, 0.5625, 0.125, 0.5938, 0.125, 0.5938, 0.125, 0.5938, 0.125, 0.5625, 0.125, 0.4688, 0.125, 0.5, 0.125, 0.5, 0.125, 0.4688, 0.125, 0.4688, 0.125, 0.4062, 0.125, 0.4062, 0.125, 0.4062, 0.125, 0.4062, 0.125, 0.4375, 0.125, 0.4375, 0.125, 0.4375, 0.125, 0.4375, 0.125, 0.5625, 0.125, 0.5625, 0.125, 0.5625, 0.125, 0.5625, 0.125, 0.5625, 0.125, 0.4375, 0.125, 0.4062, 0.125, 0.4062, 0.125, 0.4062, 0.125, 0.4375, 0.125, 0.5625, 0.125, 0.5625, 0.125, 0.5625, 0.125, 0.5625, 0.125, 0.5625, 0.125, 0.4375, 0.125, 0.4375, 0.125, 0.4375, 0.125, 0.4375, 0.125, 0.4375, 0.125, 0.5312, 0.125, 0.5, 0.125, 0.5, 0.125, 0.5312, 0.125, 0.5312, 0.125, 0.4375, 0.125, 0.4375, 0.125, 0.4375, 0.125, 0.4375, 0.125, 0.4375, 0.125, 0.4062, 0.125, 0.4062, 0.125, 0.4062, 0.125, 0.4062, 0.125, 0.4062, 0.125, 0.4375, 0.125, 0.4375, 0.125, 0.4375, 0.125, 0.4375, 0.125, 0.4062, 0.125, 0.4375, 0.125, 0.4375, 0.125, 0.4062, 0.125, 0.4062, 0.125, 0.4062, 0.125, 0.4062, 0.125, 0.4062, 0.125, 0.4062, 0.125, 0.4062, 0.125, 0.5938, 0.125, 0.5625, 0.125, 0.5625, 0.125, 0.5938, 0.125, 0.5938, 0.125, 0.5938, 0.125, 0.5938, 0.125, 0.5938, 0.125, 0.5, 0.125, 0.5312, 0.125, 0.5312, 0.125, 0.5312, 0.125, 0.5, 0.125, 0.5625, 0.125, 0.5625, 0.125, 0.5625, 0.125, 0.5625, 0.125, 0.4531, 0.125, 0.4375, 0.125, 0.4375, 0.125, 0.4531, 0.125, 0.4531, 0.125, 0.4531, 0.125, 0.4531, 0.125, 0.5938, 0.125, 0.5938, 0.125, 0.5938, 0.125, 0.5938, 0.125, 0.5938, 0.125, 0.5938, 0.125, 0.5938, 0.125, 0.5938, 0.125, 0.5938, 0.125, 0.5938, 0.125, 0.5469, 0.125, 0.5625, 0.125, 0.5625, 0.125, 0.5469, 0.125, 0.4062, 0.125, 0.4062, 0.125, 0.4062, 0.125, 0.4062, 0.125, 0.4062, 0.125, 0.4062, 0.125, 0.4062, 0.125, 0.4062, 0.125, 0.4062, 0.125, 0.4062, 0.125, 0.4062, 0.125, 0.4062, 0.125, 0.4062, 0.125, 0.4062, 0.125, 0.4062, 0.125, 0.4062, 0.125, 0.4062, 0.125, 0.4062, 0.125, 0.4062, 0.125, 0.4062, 0.125, 0.4062, 0.125, 0.4062, 0.125, 0.4062, 0.125, 0.4062, 0.125, 0.4062, 0.125, 0.4062, 0.125, 0.4062, 0.125, 0.4062, 0.125, 0.4062, 0.125, 0.4062, 0.125, 0.4062, 0.125, 0.4062, 0.125, 0.4062, 0.125, 0.4062, 0.125, 0.4062, 0.125, 0.4062, 0.125, 0.4062, 0.125, 0.4062, 0.125, 0.4062, 0.125, 0.4062, 0.125, 0.4062, 0.125, 0.4375, 0.125, 0.4062, 0.125, 0.4062, 0.125, 0.4375, 0.125, 0.4062, 0.125, 0.4062, 0.125, 0.4062, 0.125, 0.4062, 0.125, 0.4375, 0.125, 0.4375, 0.125, 0.4375, 0.125, 0.4375, 0.125, 0.4062, 0.125, 0.4062, 0.125, 0.4062, 0.125, 0.4062, 0.125, 0.4062, 0.125, 0.4062, 0.125, 0.4062, 0.125, 0.4062, 0.125, 0.4062, 0.125, 0.4062, 0.125, 0.4062, 0.125, 0.4062, 0.125, 0.4062, 0.125, 0.4062, 0.125, 0.4062, 0.125, 0.4062, 0.125, 0.4062, 0.125, 0.4375, 0.125, 0.4375, 0.125, 0.4062, 0.125, 0.4375, 0.125, 0.4375, 0.125, 0.4062, 0.125, 0.4062, 0.125, 0.4375, 0.125, 0.4375, 0.125, 0.4062, 0.125, 0.4062, 0.125, 0.5625, 0.125, 0.5312, 0.125, 0.5312, 0.125, 0.5625, 0.125, 0.4688, 0.125, 0.4375, 0.125, 0.4375, 0.125, 0.4688, 0.125, 0.5312, 0.125, 0.5, 0.125, 0.5, 0.125, 0.5312, 0.125, 0.5, 0.125, 0.4688, 0.125, 0.4688, 0.125, 0.5, 0.125, 0.5, 0.125, 0.5312, 0.125, 0.5312, 0.125, 0.5, 0.125, 0.5625, 0.125, 0.5625, 0.125, 0.5625, 0.125, 0.5625, 0.125, 0.4688, 0.125, 0.5, 0.125, 0.5, 0.125, 0.4688, 0.125, 0.5, 0.125, 0.4688, 0.125, 0.4688, 0.125, 0.5, 0.125, 0.5312, 0.125, 0.5625, 0.125, 0.5625, 0.125, 0.5312, 0.125, 0.4375, 0.125, 0.4375, 0.125, 0.4375, 0.125, 0.4375, 0.125, 0.5938, 0.125, 0.5938, 0.125, 0.5938, 0.125, 0.5938, 0.125, 0.5938, 0.125, 0.5938, 0.125, 0.5938, 0.125, 0.5938, 0.125, 0.5938, 0.125, 0.5938, 0.125, 0.5938, 0.125, 0.5938, 0.125, 0.5938, 0.125, 0.5938, 0.125, 0.5938, 0.125, 0.5938, 0.125, 0.5938, 0.125, 0.5938, 0.125, 0.5938, 0.125, 0.5938, 0.125, 0.5938, 0.125, 0.5938, 0.125, 0.5938, 0.125, 0.5938, 0.125, 0.5938, 0.125, 0.5938, 0.125, 0.5938, 0.125, 0.5938, 0.125, 0.5938, 0.125, 0.5938, 0.125, 0.5938, 0.125, 0.5938, 0.125, 0.5938, 0.125, 0.5938, 0.125, 0.5938, 0.125, 0.5938, 0.125, 0.5938, 0.125, 0.5938, 0.125, 0.5938, 0.125, 0.5938, 0.125, 0.5938, 0.125, 0.5938, 0.125, 0.5312, 0.125, 0.5625, 0.125, 0.5625, 0.125, 0.5312, 0.125, 0.5, 0.125, 0.5312, 0.125, 0.5312, 0.125, 0.5, 0.125, 0.4688, 0.125, 0.5, 0.125, 0.5, 0.125, 0.4688, 0.125, 0.4375, 0.125, 0.4688, 0.125, 0.4688, 0.125, 0.4375, 0.125, 0.4688, 0.125, 0.5, 0.125, 0.5, 0.125, 0.4688, 0.125, 0.4375, 0.125, 0.4531, 0.125, 0.4688, 0.125, 0.4688, 0.125, 0.4375, 0.125, 0.5312, 0.125, 0.5469, 0.125, 0.5625, 0.125, 0.5625, 0.125, 0.5312, 0.125, 0.5625, 0.125, 0.5625, 0.125, 0.5625, 0.125, 0.5625, 0.125, 0.5, 0.125, 0.5312, 0.125, 0.5312, 0.125, 0.5, 0.125, 0.5, 0.125, 0.4688, 0.125, 0.4688, 0.125, 0.5, 0.125, 0.4375, 0.125, 0.4375, 0.125, 0.4375, 0.125, 0.4375, 0.125, 0.4375, 0.125, 0.4375, 0.125, 0.4375, 0.125, 0.4375, 0.125, 0.0, 0.0, 0.0, 0.0, 0.0, 0.0, 0.0, 0.0, 0.0, 0.0, 0.0, 0.0, 0.0, 0.0, 0.0, 0.0, 0.0, 0.0, 0.0, 0.0, 0.0, 0.0, 0.0, 0.0, 0.5625, 0.125, 0.5625, 0.125, 0.5625, 0.125, 0.5625, 0.125, 0.5625, 0.125, 0.5625, 0.125, 0.5625, 0.125, 0.5625, 0.125, 0.5938, 0.125, 0.5938, 0.125, 0.5938, 0.125, 0.5938, 0.125, 0.5625, 0.125, 0.5625, 0.125, 0.5938, 0.125, 0.5938, 0.125, 0.5625, 0.125, 0.5625, 0.125, 0.5625, 0.125, 0.5625, 0.125, 0.0, 0.0, 0.0, 0.0, 0.0, 0.0, 0.0, 0.0, 0.0, 0.0, 0.0, 0.0, 0.0, 0.0, 0.0, 0.0, 0.0, 0.0, 0.0, 0.0, 0.0, 0.0, 0.0, 0.0, 0.0, 0.0, 0.0, 0.0, 0.0, 0.0, 0.0, 0.0, 0.0, 0.0, 0.0, 0.0, 0.0, 0.0, 0.0, 0.0, 0.0, 0.0, 0.0, 0.0, 0.5625, 0.125, 0.5625, 0.125, 0.5625, 0.125, 0.5625, 0.125, 0.5938, 0.125, 0.5938, 0.125, 0.5938, 0.125, 0.5938, 0.125, 0.5625, 0.125, 0.5625, 0.125, 0.5625, 0.125, 0.5625, 0.125, 0.5625, 0.125, 0.5625, 0.125, 0.5625, 0.125, 0.5625, 0.125, 0.5938, 0.125, 0.5625, 0.125, 0.5625, 0.125, 0.5938, 0.125, 0.0, 0.0, 0.0, 0.0, 0.0, 0.0, 0.0, 0.0, 0.0, 0.0, 0.0, 0.0, 0.0, 0.0, 0.0, 0.0, 0.0, 0.0, 0.0, 0.0, 0.0, 0.0, 0.0, 0.0, 0.0, 0.0, 0.0, 0.0, 0.0, 0.0, 0.0, 0.0, 0.0, 0.0, 0.0, 0.0, 0.0, 0.0, 0.0, 0.0, 0.0, 0.0, 0.0, 0.0, 0.4375, 0.125, 0.4375, 0.125, 0.4375, 0.125, 0.4375, 0.125, 0.4375, 0.125, 0.4375, 0.125, 0.4375, 0.125, 0.4375, 0.125, 0.4062, 0.125, 0.4062, 0.125, 0.4062, 0.125, 0.4062, 0.125, 0.4375, 0.125, 0.4062, 0.125, 0.4062, 0.125, 0.4375, 0.125, 0.4375, 0.125, 0.4375, 0.125, 0.4375, 0.125, 0.4375, 0.125, 0.0, 0.0, 0.0, 0.0, 0.0, 0.0, 0.0, 0.0, 0.0, 0.0, 0.0, 0.0, 0.0, 0.0, 0.0, 0.0, 0.0, 0.0, 0.0, 0.0, 0.0, 0.0, 0.0, 0.0, 0.0, 0.0, 0.0, 0.0, 0.0, 0.0, 0.0, 0.0, 0.0, 0.0, 0.0, 0.0, 0.0, 0.0, 0.0, 0.0, 0.0, 0.0, 0.0, 0.0, 0.4062, 0.125, 0.4062, 0.125, 0.4062, 0.125, 0.4062, 0.125, 0.4062, 0.125, 0.4062, 0.125, 0.4062, 0.125, 0.4062, 0.125, 0.4062, 0.125, 0.4062, 0.125, 0.4062, 0.125, 0.4062, 0.125, 0.4062, 0.125, 0.4062, 0.125, 0.4062, 0.125, 0.4062, 0.125, 0.4062, 0.125, 0.4062, 0.125, 0.4062, 0.125, 0.4062, 0.125, 0.4062, 0.125, 0.4062, 0.125, 0.4062, 0.125, 0.4062, 0.125, 0.4062, 0.125, 0.4062, 0.125, 0.4062, 0.125, 0.4062, 0.125, 0.4062, 0.125, 0.4062, 0.125, 0.4062, 0.125, 0.4062, 0.125, 0.4062, 0.125, 0.4062, 0.125, 0.4062, 0.125, 0.4062, 0.125, 0.4062, 0.125, 0.4062, 0.125, 0.4062, 0.125, 0.4062, 0.125, 0.4062, 0.125, 0.4062, 0.125, 0.5938, 0.125, 0.5938, 0.125, 0.5938, 0.125, 0.5938, 0.125, 0.5938, 0.125, 0.5938, 0.125, 0.5938, 0.125, 0.5938, 0.125, 0.4062, 0.125, 0.4062, 0.125, 0.4062, 0.125, 0.4062, 0.125, 0.4062, 0.125, 0.4062, 0.125, 0.4062, 0.125, 0.4062, 0.125, 0.4062, 0.125, 0.4062, 0.125, 0.4062, 0.125, 0.4062, 0.125, 0.4062, 0.125, 0.4062, 0.125, 0.4062, 0.125, 0.4062, 0.125, 0.4062, 0.125, 0.4062, 0.125, 0.5938, 0.125, 0.5938, 0.125, 0.5938, 0.125, 0.5938, 0.125, 0.5938, 0.125, 0.5938, 0.125, 0.5938, 0.125, 0.5938, 0.125, 0.5938, 0.125, 0.5938, 0.125, 0.5938, 0.125, 0.5938, 0.125, 0.5938, 0.125, 0.5938, 0.125, 0.5938, 0.125, 0.5938, 0.125, 0.5938, 0.125, 0.5938, 0.125, 0.5938, 0.125, 0.5938, 0.125, 0.5938, 0.125, 0.5938, 0.125, 0.5938, 0.125, 0.5938, 0.125, 0.5938, 0.125, 0.5938, 0.125, 0.5938, 0.125, 0.5938, 0.125, 0.5938, 0.125, 0.5938, 0.125, 0.5938, 0.125, 0.5938, 0.125, 0.5938, 0.125, 0.5938, 0.125, 0.5938, 0.125, 0.5625, 0.125, 0.5469, 0.125, 0.5469, 0.125, 0.5625, 0.125, 0.5938, 0.125, 0.5938, 0.125, 0.5938, 0.125, 0.5938, 0.125, 0.5938, 0.125, 0.5938, 0.125, 0.5938, 0.125, 0.5938, 0.125, 0.5625, 0.125, 0.5469, 0.125, 0.5469, 0.125, 0.5625, 0.125, 0.5938, 0.125, 0.5938, 0.125, 0.5938, 0.125, 0.5938, 0.125, 0.5938, 0.125, 0.5938, 0.125, 0.5938, 0.125, 0.5938, 0.125, 0.5938, 0.125, 0.5938, 0.125, 0.5469, 0.125, 0.5469, 0.125, 0.5469, 0.125, 0.5312, 0.125, 0.5312, 0.125, 0.5312, 0.125, 0.4531, 0.125, 0.4375, 0.125, 0.4375, 0.125, 0.4531, 0.125, 0.5469, 0.125, 0.5312, 0.125, 0.5312, 0.125, 0.5469, 0.125, 0.5469, 0.125, 0.5312, 0.125, 0.5312, 0.125, 0.5469, 0.125, 0.4688, 0.125, 0.4531, 0.125, 0.4531, 0.125, 0.4688, 0.125, 0.4688, 0.125, 0.4531, 0.125, 0.4531, 0.125, 0.4688, 0.125, 0.5312, 0.125, 0.5312, 0.125, 0.5312, 0.125, 0.5312, 0.125, 0.5469, 0.125, 0.5469, 0.125, 0.5469, 0.125, 0.5469, 0.125, 0.4688, 0.125, 0.4688, 0.125, 0.4688, 0.125, 0.4688, 0.125, 0.4688, 0.125, 0.4688, 0.125, 0.4688, 0.125, 0.4531, 0.125, 0.4531, 0.125, 0.4531, 0.125, 0.4531, 0.125, 0.4688, 0.125, 0.4531, 0.125, 0.4531, 0.125, 0.4688, 0.125, 0.5469, 0.125, 0.5312, 0.125, 0.5312, 0.125, 0.5469, 0.125, 0.5469, 0.125, 0.5469, 0.125, 0.5469, 0.125, 0.5469, 0.125, 0.4531, 0.125, 0.4531, 0.125, 0.4531, 0.125, 0.5469, 0.125, 0.5625, 0.125, 0.5625, 0.125, 0.5469, 0.125, 0.4375, 0.125, 0.4531, 0.125, 0.4531, 0.125, 0.4375, 0.125, 0.4375, 0.125, 0.4531, 0.125, 0.4531, 0.125, 0.4375, 0.125, 0.4688, 0.125, 0.4688, 0.125, 0.4688, 0.125, 0.4688, 0.125, 0.4531, 0.125, 0.4688, 0.125, 0.4688, 0.125, 0.4531, 0.125, 0.5312, 0.125, 0.5469, 0.125, 0.5469, 0.125, 0.5312, 0.125, 0.5312, 0.125, 0.5469, 0.125, 0.5469, 0.125, 0.5312, 0.125, 0.4531, 0.125, 0.4688, 0.125, 0.4688, 0.125, 0.4531, 0.125, 0.4531, 0.125, 0.4531, 0.125, 0.4531, 0.125, 0.4531, 0.125, 0.4688, 0.125, 0.4688, 0.125, 0.4688, 0.125, 0.4531, 0.125, 0.4688, 0.125, 0.4688, 0.125, 0.4531, 0.125, 0.5312, 0.125, 0.5312, 0.125, 0.5312, 0.125, 0.5312, 0.125, 0.5312, 0.125, 0.5312, 0.125, 0.5312, 0.125, 0.5469, 0.125, 0.5469, 0.125, 0.5469, 0.125, 0.4375, 0.125, 0.4375, 0.125, 0.4375, 0.125, 0.4375, 0.125, 0.5312, 0.125, 0.5, 0.125, 0.5, 0.125, 0.5312, 0.125, 0.5938, 0.125, 0.5938, 0.125, 0.5938, 0.125, 0.5938, 0.125, 0.5312, 0.125, 0.5625, 0.125, 0.5625, 0.125, 0.5312, 0.125, 0.4375, 0.125, 0.4688, 0.125, 0.4688, 0.125, 0.4375, 0.125, 0.5625, 0.125, 0.5938, 0.125, 0.5938, 0.125, 0.5625, 0.125, 0.4062, 0.125, 0.4062, 0.125, 0.4062, 0.125, 0.4062, 0.125, 0.5625, 0.125, 0.5312, 0.125, 0.5312, 0.125, 0.5625, 0.125, 0.4062, 0.125, 0.4062, 0.125, 0.4062, 0.125, 0.4062, 0.125, 0.5938, 0.125, 0.5625, 0.125, 0.5625, 0.125, 0.5938, 0.125, 0.4688, 0.125, 0.4375, 0.125, 0.4375, 0.125, 0.4688, 0.125, 0.5625, 0.125, 0.5625, 0.125, 0.5625, 0.125, 0.5625, 0.125, 0.5625, 0.125, 0.5625, 0.125, 0.5625, 0.125, 0.5625, 0.125, 0.5938, 0.125, 0.5938, 0.125, 0.5938, 0.125, 0.5938, 0.125, 0.4062, 0.125, 0.4062, 0.125, 0.4062, 0.125, 0.4062, 0.125, 0.5938, 0.125, 0.5938, 0.125, 0.5938, 0.125, 0.5938, 0.125, 0.4375, 0.125, 0.4062, 0.125, 0.4062, 0.125, 0.4375, 0.125, 0.4375, 0.125, 0.4375, 0.125, 0.4375, 0.125, 0.4375, 0.125, 0.5625, 0.125, 0.5625, 0.125, 0.5625, 0.125, 0.5625, 0.125, 0.4062, 0.125, 0.4375, 0.125, 0.4375, 0.125, 0.4062, 0.125, 0.4375, 0.125, 0.4375, 0.125, 0.4375, 0.125, 0.4375, 0.125, 0.5938, 0.125, 0.5938, 0.125, 0.5938, 0.125, 0.5938, 0.125, 0.5625, 0.125, 0.5625, 0.125, 0.5625, 0.125, 0.5625, 0.125, 0.4375, 0.125, 0.4375, 0.125, 0.4375, 0.125, 0.4375, 0.125, 0.5, 0.125, 0.5312, 0.125, 0.5312, 0.125, 0.5, 0.125, 0.4688, 0.125, 0.5, 0.125, 0.5, 0.125, 0.4688, 0.125, 0.4062, 0.125, 0.4062, 0.125, 0.4062, 0.125, 0.4062, 0.125, 0.5, 0.125, 0.4688, 0.125, 0.4688, 0.125, 0.5, 0.125, 0.4062, 0.125, 0.4375, 0.125, 0.4375, 0.125, 0.4062, 0.125, 0.5625, 0.125, 0.5938, 0.125, 0.5938, 0.125, 0.5625, 0.125, 0.5625, 0.125, 0.5938, 0.125, 0.5938, 0.125, 0.5625, 0.125, 0.4688, 0.125, 0.5, 0.125, 0.5, 0.125, 0.4688, 0.125, 0.4375, 0.125, 0.4375, 0.125, 0.4375, 0.125, 0.4375, 0.125, 0.5625, 0.125, 0.5938, 0.125, 0.5938, 0.125, 0.5625, 0.125, 0.5625, 0.125, 0.5625, 0.125, 0.5625, 0.125, 0.5625, 0.125, 0.5312, 0.125, 0.5625, 0.125, 0.5625, 0.125, 0.5312, 0.125, 0.4062, 0.125, 0.4375, 0.125, 0.4375, 0.125, 0.4062, 0.125, 0.4688, 0.125, 0.5, 0.125, 0.5, 0.125, 0.4688, 0.125, 0.4062, 0.125, 0.4375, 0.125, 0.4375, 0.125, 0.4062, 0.125, 0.5625, 0.125, 0.5312, 0.125, 0.5312, 0.125, 0.5625, 0.125, 0.5625, 0.125, 0.5938, 0.125, 0.5938, 0.125, 0.5625, 0.125, 0.4062, 0.125, 0.4375, 0.125, 0.4375, 0.125, 0.4062, 0.125, 0.5312, 0.125, 0.5625, 0.125, 0.5625, 0.125, 0.5312, 0.125, 0.5312, 0.125, 0.5, 0.125, 0.5, 0.125, 0.5312, 0.125, 0.5, 0.125, 0.5312, 0.125, 0.5312, 0.125, 0.5, 0.125, 0.5, 0.125, 0.5312, 0.125, 0.5312, 0.125, 0.5, 0.125, 0.5312, 0.125, 0.5625, 0.125, 0.5625, 0.125, 0.5312, 0.125, 0.4375, 0.125, 0.4688, 0.125, 0.4688, 0.125, 0.4375, 0.125, 0.4375, 0.125, 0.4688, 0.125, 0.4688, 0.125, 0.4375, 0.125, 0.4688, 0.125, 0.5, 0.125, 0.5, 0.125, 0.4688, 0.125, 0.5, 0.125, 0.5312, 0.125, 0.5312, 0.125, 0.5, 0.125, 0.5, 0.125, 0.5312, 0.125, 0.5312, 0.125, 0.5, 0.125, 0.5312, 0.125, 0.5625, 0.125, 0.5625, 0.125, 0.5312, 0.125, 0.4375, 0.125, 0.4688, 0.125, 0.4688, 0.125, 0.4375, 0.125, 0.4375, 0.125, 0.4688, 0.125, 0.4688, 0.125, 0.4375, 0.125, 0.4688, 0.125, 0.5, 0.125, 0.5, 0.125, 0.4688, 0.125, 0.5625, 0.125, 0.5625, 0.125, 0.5625, 0.125, 0.4375, 0.125, 0.4375, 0.125, 0.4375, 0.125, 0.4688, 0.125, 0.4375, 0.125, 0.4688, 0.125, 0.4375, 0.125, 0.4375, 0.125, 0.4375, 0.125, 0.5312, 0.125, 0.5625, 0.125, 0.5625, 0.125, 0.5312, 0.125, 0.4688, 0.125, 0.4375, 0.125, 0.4375, 0.125, 0.4688, 0.125, 0.5, 0.125, 0.5312, 0.125, 0.5312, 0.125, 0.5, 0.125, 0.4688, 0.125, 0.5, 0.125, 0.5, 0.125, 0.4688, 0.125, 0.4375, 0.125, 0.4375, 0.125, 0.4375, 0.125, 0.4375, 0.125, 0.4375, 0.125, 0.4375, 0.125, 0.4375, 0.125, 0.4375, 0.125, 0.4375, 0.125, 0.4375, 0.125, 0.4375, 0.125, 0.4375, 0.125, 0.5, 0.125, 0.4688, 0.125, 0.4688, 0.125, 0.5, 0.125, 0.5625, 0.125, 0.5625, 0.125, 0.5625, 0.125, 0.5625, 0.125, 0.5625, 0.125, 0.5625, 0.125, 0.5625, 0.125, 0.5625, 0.125, 0.4375, 0.125, 0.4688, 0.125, 0.4688, 0.125, 0.4375, 0.125, 0.5625, 0.125, 0.5625, 0.125, 0.5625, 0.125, 0.5625, 0.125, 0.5625, 0.125, 0.5625, 0.125, 0.5625, 0.125, 0.5625, 0.125, 0.5625, 0.125, 0.5625, 0.125, 0.5312, 0.125, 0.5, 0.125, 0.5312, 0.125, 0.5625, 0.125, 0.5625, 0.125, 0.5625, 0.125, 0.5312, 0.125, 0.5625, 0.125, 0.5312, 0.125, 0.5, 0.125, 0.5312, 0.125, 0.5, 0.125, 0.4688, 0.125, 0.5, 0.125, 0.4688, 0.125, 0.4375, 0.125, 0.4375, 0.125, 0.4375, 0.125, 0.5, 0.125, 0.4688, 0.125, 0.5, 0.125, 0.4375, 0.125, 0.4688, 0.125, 0.4375, 0.125, 0.5625, 0.125, 0.5312, 0.125, 0.5625, 0.125, 0.4375, 0.125, 0.4375, 0.125, 0.4375, 0.125, 0.375, 0.125, 0.375, 0.125, 0.375, 0.125, 0.375, 0.125, 0.375, 0.125, 0.375, 0.125, 0.375, 0.125, 0.375, 0.125, 0.375, 0.125, 0.375, 0.125, 0.375, 0.125, 0.375, 0.125, 0.375, 0.125, 0.375, 0.125, 0.375, 0.125, 0.375, 0.125, 0.625, 0.125, 0.625, 0.125, 0.625, 0.125, 0.625, 0.125, 0.625, 0.125, 0.625, 0.125, 0.625, 0.125, 0.625, 0.125, 0.625, 0.125, 0.625, 0.125, 0.625, 0.125, 0.625, 0.125, 0.625, 0.125, 0.625, 0.125, 0.625, 0.125, 0.625, 0.125, 0.6137, 0.0, 0.6144, 0.0, 0.625, 0.0, 0.625, 0.0, 0.3856, 0.0, 0.3863, 0.0, 0.375, 0.0, 0.375, 0.0, 0.6144, 0.0, 0.3856, 0.0, 0.375, 0.0, 0.625, 0.0, 0.3856, 0.25, 0.6144, 0.25, 0.625, 0.25, 0.375, 0.25, 0.6144, 0.25, 0.6137, 0.25, 0.625, 0.25, 0.625, 0.25, 0.3863, 0.25, 0.3856, 0.25, 0.375, 0.25, 0.375, 0.25, 0.3863, 0.0, 0.6137, 0.0, 0.625, 0.0, 0.375, 0.0, 0.6137, 0.25, 0.3863, 0.25, 0.375, 0.25, 0.625, 0.25, 0.625, 0.02176, 0.625, 0.02702, 0.625, 0.0, 0.625, 0.0, 0.375, 0.02702, 0.375, 0.02176, 0.375, 0.0, 0.375, 0.0, 0.625, 0.104, 0.625, 0.02176, 0.625, 0.0, 0.625, 0.125, 0.375, 0.146, 0.375, 0.2282, 0.375, 0.25, 0.375, 0.125, 0.375, 0.02176, 0.375, 0.104, 0.375, 0.125, 0.375, 0.0, 0.625, 0.2282, 0.625, 0.146, 0.625, 0.125, 0.625, 0.25, 0.625, 0.223, 0.625, 0.2282, 0.625, 0.25, 0.625, 0.25, 0.375, 0.2282, 0.375, 0.223, 0.375, 0.25, 0.375, 0.25, 0.375, 0.1512, 0.375, 0.146, 0.375, 0.125, 0.375, 0.125, 0.625, 0.146, 0.625, 0.1512, 0.625, 0.125, 0.625, 0.125, 0.625, 0.09882, 0.625, 0.104, 0.625, 0.125, 0.625, 0.125, 0.375, 0.104, 0.375, 0.09882, 0.375, 0.125, 0.375, 0.125, 0.625, 0.02702, 0.625, 0.09882, 0.625, 0.125, 0.625, 0.0, 0.375, 0.223, 0.375, 0.1512, 0.375, 0.125, 0.375, 0.25, 0.375, 0.09882, 0.375, 0.02702, 0.375, 0.0, 0.375, 0.125, 0.625, 0.1512, 0.625, 0.223, 0.625, 0.25, 0.625, 0.125, 0.375, 0.125, 0.375, 0.125, 0.375, 0.125, 0.375, 0.125, 0.375, 0.125, 0.375, 0.125, 0.375, 0.125, 0.375, 0.125, 0.375, 0.125, 0.375, 0.125, 0.375, 0.125, 0.375, 0.125, 0.375, 0.125, 0.375, 0.125, 0.375, 0.125, 0.375, 0.125, 0.625, 0.125, 0.625, 0.125, 0.625, 0.125, 0.625, 0.125, 0.625, 0.125, 0.625, 0.125, 0.625, 0.125, 0.625, 0.125, 0.625, 0.125, 0.625, 0.125, 0.625, 0.125, 0.625, 0.125, 0.625, 0.125, 0.625, 0.125, 0.625, 0.125, 0.625, 0.125, 0.625, 0.01875, 0.625, 0.01875, 0.625, 0.0, 0.625, 0.0, 0.375, 0.01875, 0.375, 0.01875, 0.375, 0.0, 0.375, 0.0, 0.625, 0.1063, 0.625, 0.01875, 0.625, 0.0, 0.625, 0.125, 0.375, 0.1437, 0.375, 0.2313, 0.375, 0.25, 0.375, 0.125, 0.375, 0.01875, 0.375, 0.1063, 0.375, 0.125, 0.375, 0.0, 0.625, 0.2313, 0.625, 0.1437, 0.625, 0.125, 0.625, 0.25, 0.625, 0.2313, 0.625, 0.2313, 0.625, 0.25, 0.625, 0.25, 0.375, 0.2313, 0.375, 0.2313, 0.375, 0.25, 0.375, 0.25, 0.375, 0.1437, 0.375, 0.1437, 0.375, 0.125, 0.375, 0.125, 0.625, 0.1437, 0.625, 0.1437, 0.625, 0.125, 0.625, 0.125, 0.625, 0.1063, 0.625, 0.1063, 0.625, 0.125, 0.625, 0.125, 0.375, 0.1063, 0.375, 0.1063, 0.375, 0.125, 0.375, 0.125, 0.625, 0.1437, 0.625, 0.2313, 0.625, 0.25, 0.625, 0.125, 0.375, 0.1063, 0.375, 0.01875, 0.375, 0.0, 0.375, 0.125, 0.375, 0.2313, 0.375, 0.1437, 0.375, 0.125, 0.375, 0.25, 0.625, 0.01875, 0.625, 0.1063, 0.625, 0.125, 0.625, 0.0, 0.375, 0.1437, 0.375, 0.2313, 0.375, 0.25, 0.375, 0.125, 0.625, 0.1063, 0.625, 0.01875, 0.625, 0.0, 0.625, 0.125, 0.625, 0.01875, 0.625, 0.01875, 0.625, 0.0, 0.625, 0.0, 0.375, 0.01875, 0.375, 0.01875, 0.375, 0.0, 0.375, 0.0, 0.625, 0.2313, 0.625, 0.1437, 0.625, 0.125, 0.625, 0.25, 0.375, 0.01875, 0.375, 0.1063, 0.375, 0.125, 0.375, 0.0, 0.625, 0.2313, 0.625, 0.2313, 0.625, 0.25, 0.625, 0.25, 0.375, 0.2313, 0.375, 0.2312, 0.375, 0.25, 0.375, 0.25, 0.375, 0.1437, 0.375, 0.1437, 0.375, 0.125, 0.375, 0.125, 0.625, 0.1437, 0.625, 0.1437, 0.625, 0.125, 0.625, 0.125, 0.625, 0.1062, 0.625, 0.1063, 0.625, 0.125, 0.625, 0.125, 0.375, 0.1063, 0.375, 0.1062, 0.375, 0.125, 0.375, 0.125, 0.625, 0.01875, 0.625, 0.1062, 0.625, 0.125, 0.625, 0.0, 0.375, 0.2312, 0.375, 0.1437, 0.375, 0.125, 0.375, 0.25, 0.375, 0.1062, 0.375, 0.01875, 0.375, 0.0, 0.375, 0.125, 0.625, 0.1437, 0.625, 0.2313, 0.625, 0.25, 0.625, 0.125, 0.375, 0.125, 0.375, 0.125, 0.375, 0.125, 0.375, 0.125, 0.375, 0.125, 0.375, 0.125, 0.375, 0.125, 0.375, 0.125, 0.375, 0.125, 0.375, 0.125, 0.375, 0.125, 0.375, 0.125, 0.375, 0.125, 0.375, 0.125, 0.375, 0.125, 0.375, 0.125, 0.375, 0.125, 0.375, 0.125, 0.375, 0.125, 0.375, 0.125, 0.375, 0.125, 0.375, 0.125, 0.375, 0.125, 0.375, 0.125, 0.375, 0.125, 0.375, 0.125, 0.375, 0.125, 0.375, 0.125, 0.375, 0.125, 0.375, 0.125, 0.375, 0.125, 0.375, 0.125, 0.375, 0.125, 0.375, 0.125, 0.375, 0.125, 0.375, 0.125, 0.375, 0.125, 0.375, 0.125, 0.375, 0.125, 0.375, 0.125, 0.375, 0.125, 0.375, 0.125, 0.375, 0.125, 0.375, 0.125, 0.375, 0.125, 0.375, 0.125, 0.375, 0.125, 0.375, 0.125, 0.375, 0.125, 0.375, 0.125, 0.375, 0.125, 0.375, 0.125, 0.375, 0.125, 0.375, 0.125, 0.375, 0.125, 0.375, 0.125, 0.375, 0.125, 0.375, 0.125, 0.375, 0.125, 0.375, 0.125, 0.375, 0.125, 0.375, 0.125, 0.375, 0.125, 0.375, 0.125, 0.375, 0.125, 0.375, 0.125, 0.375, 0.125, 0.375, 0.125, 0.375, 0.125, 0.375, 0.125, 0.375, 0.125, 0.375, 0.125, 0.375, 0.125, 0.375, 0.125, 0.375, 0.125, 0.375, 0.125, 0.375, 0.125, 0.375, 0.125, 0.375, 0.125, 0.375, 0.125, 0.375, 0.125, 0.375, 0.125, 0.375, 0.125, 0.375, 0.125, 0.375, 0.125, 0.375, 0.125, 0.375, 0.125, 0.375, 0.125, 0.375, 0.125, 0.375, 0.125, 0.375, 0.125, 0.375, 0.125, 0.375, 0.125, 0.375, 0.125, 0.375, 0.125, 0.375, 0.125, 0.375, 0.125, 0.375, 0.125, 0.375, 0.125, 0.375, 0.125, 0.375, 0.125, 0.375, 0.125, 0.375, 0.125, 0.375, 0.125, 0.375, 0.125, 0.375, 0.125, 0.375, 0.125, 0.375, 0.125, 0.375, 0.125, 0.375, 0.125, 0.375, 0.125, 0.375, 0.125, 0.375, 0.125, 0.375, 0.125, 0.375, 0.125, 0.375, 0.125, 0.375, 0.125, 0.375, 0.125, 0.375, 0.125, 0.375, 0.125, 0.375, 0.125, 0.375, 0.125, 0.375, 0.125, 0.375, 0.125, 0.375, 0.125, 0.375, 0.125, 0.375, 0.125, 0.375, 0.125, 0.375, 0.125, 0.375, 0.125, 0.375, 0.125, 0.375, 0.125, 0.375, 0.125, 0.375, 0.125, 0.375, 0.125, 0.375, 0.125, 0.375, 0.125, 0.375, 0.125, 0.375, 0.125, 0.375, 0.125, 0.375, 0.125, 0.375, 0.125, 0.375, 0.125, 0.375, 0.125, 0.375, 0.125, 0.375, 0.125, 0.375, 0.125, 0.375, 0.125, 0.375, 0.125, 0.375, 0.125, 0.375, 0.125, 0.375, 0.125, 0.375, 0.125, 0.375, 0.125, 0.375, 0.125, 0.375, 0.125, 0.375, 0.125, 0.375, 0.125, 0.375, 0.125, 0.375, 0.125, 0.375, 0.125, 0.375, 0.125, 0.375, 0.125, 0.375, 0.125, 0.375, 0.125, 0.375, 0.125, 0.375, 0.125, 0.375, 0.125, 0.375, 0.125, 0.375, 0.125, 0.375, 0.125, 0.375, 0.125, 0.375, 0.125, 0.375, 0.125, 0.375, 0.125, 0.375, 0.125, 0.375, 0.125, 0.375, 0.125, 0.375, 0.125, 0.375, 0.125, 0.375, 0.125, 0.375, 0.125, 0.375, 0.125, 0.375, 0.125, 0.375, 0.125, 0.375, 0.125, 0.375, 0.125, 0.375, 0.125, 0.375, 0.125, 0.375, 0.125, 0.375, 0.125, 0.375, 0.125, 0.375, 0.125, 0.375, 0.125, 0.375, 0.125, 0.375, 0.125, 0.375, 0.125, 0.375, 0.125, 0.375, 0.125, 0.375, 0.125, 0.375, 0.125, 0.375, 0.125, 0.375, 0.125, 0.375, 0.125, 0.375, 0.125, 0.375, 0.125, 0.375, 0.125, 0.375, 0.125, 0.375, 0.125, 0.375, 0.125, 0.375, 0.125, 0.375, 0.125, 0.375, 0.125, 0.375, 0.125, 0.375, 0.125, 0.375, 0.125, 0.375, 0.125, 0.375, 0.125, 0.375, 0.125, 0.375, 0.125, 0.375, 0.125, 0.375, 0.125, 0.375, 0.125, 0.375, 0.125, 0.375, 0.125, 0.375, 0.125, 0.375, 0.125, 0.375, 0.125, 0.375, 0.125, 0.375, 0.125, 0.375, 0.125, 0.375, 0.125, 0.375, 0.125, 0.375, 0.125, 0.375, 0.125, 0.375, 0.125, 0.375, 0.125, 0.375, 0.125, 0.375, 0.125, 0.375, 0.125, 0.375, 0.125, 0.375, 0.125, 0.375, 0.125, 0.375, 0.125, 0.375, 0.125, 0.375, 0.125, 0.375, 0.125, 0.375, 0.125, 0.375, 0.125, 0.375, 0.125, 0.375, 0.125, 0.375, 0.125, 0.375, 0.125, 0.375, 0.125, 0.375, 0.125, 0.375, 0.125, 0.375, 0.125, 0.375, 0.125, 0.375, 0.125, 0.375, 0.125, 0.375, 0.125, 0.375, 0.125, 0.375, 0.125, 0.375, 0.125, 0.375, 0.125, 0.375, 0.125, 0.375, 0.125, 0.375, 0.125, 0.375, 0.125, 0.375, 0.125, 0.375, 0.125, 0.375, 0.125, 0.375, 0.125, 0.375, 0.125, 0.375, 0.125, 0.375, 0.125, 0.375, 0.125, 0.375, 0.125, 0.375, 0.125, 0.375, 0.125, 0.375, 0.125, 0.375, 0.125, 0.375, 0.125, 0.375, 0.125, 0.375, 0.125, 0.375, 0.125, 0.375, 0.125, 0.375, 0.125, 0.375, 0.125, 0.375, 0.125, 0.375, 0.125, 0.375, 0.125, 0.375, 0.125, 0.375, 0.125, 0.375, 0.125, 0.375, 0.125, 0.375, 0.125, 0.375, 0.125, 0.375, 0.125, 0.375, 0.125, 0.375, 0.125, 0.375, 0.125, 0.375, 0.125, 0.375, 0.125, 0.375, 0.125, 0.375, 0.125, 0.375, 0.125, 0.375, 0.125, 0.375, 0.125, 0.375, 0.125, 0.375, 0.125, 0.375, 0.125, 0.375, 0.125, 0.375, 0.125, 0.375, 0.125, 0.375, 0.125, 0.375, 0.125, 0.375, 0.125, 0.375, 0.125, 0.375, 0.125, 0.375, 0.125, 0.375, 0.125, 0.375, 0.125, 0.375, 0.125, 0.375, 0.125, 0.375, 0.125, 0.375, 0.125, 0.375, 0.125, 0.375, 0.125, 0.375, 0.125, 0.375, 0.125, 0.375, 0.125, 0.375, 0.125, 0.375, 0.125, 0.375, 0.125, 0.375, 0.125, 0.375, 0.125, 0.25, 0.625, 0.375, 0.625, 0.375, 0.625, 0.375, 0.125, 0.375, 0.125, 0.375, 0.125, 0.375, 0.125, 0.375, 0.125, 0.375, 0.125, 0.375, 0.125, 0.375, 0.125, 0.375, 0.125, 0.375, 0.125, 0.375, 0.125, 0.375, 0.125, 0.375, 0.125, 0.375, 0.125, 0.375, 0.125, 0.375, 0.125, 0.375, 0.125, 0.375, 0.125, 0.375, 0.125, 0.375, 0.125, 0.375, 0.125, 0.375, 0.125, 0.375, 0.125, 0.375, 0.125, 0.375, 0.125, 0.375, 0.125, 0.375, 0.125, 0.375, 0.125, 0.375, 0.125, 0.375, 0.125, 0.25, 0.625, 0.375, 0.625, 0.375, 0.625, 0.25, 0.625, 0.375, 0.125, 0.375, 0.125, 0.375, 0.125, 0.375, 0.125, 0.375, 0.125, 0.375, 0.125, 0.375, 0.125, 0.375, 0.125, 0.625, 0.125, 0.625, 0.125, 0.625, 0.125, 0.625, 0.125, 0.625, 0.125, 0.625, 0.125, 0.625, 0.125, 0.625, 0.125, 0.625, 0.125, 0.625, 0.125, 0.625, 0.125, 0.625, 0.125, 0.625, 0.125, 0.625, 0.125, 0.625, 0.125, 0.625, 0.125, 0.625, 0.125, 0.625, 0.125, 0.625, 0.125, 0.625, 0.125, 0.625, 0.125, 0.625, 0.125, 0.625, 0.125, 0.625, 0.125, 0.625, 0.125, 0.625, 0.125, 0.625, 0.125, 0.625, 0.125, 0.625, 0.125, 0.625, 0.125, 0.625, 0.125, 0.625, 0.125, 0.625, 0.125, 0.625, 0.125, 0.625, 0.125, 0.625, 0.125, 0.625, 0.125, 0.625, 0.125, 0.625, 0.125, 0.625, 0.125, 0.625, 0.125, 0.625, 0.125, 0.625, 0.125, 0.625, 0.125, 0.625, 0.125, 0.625, 0.125, 0.625, 0.125, 0.625, 0.125, 0.625, 0.125, 0.625, 0.125, 0.625, 0.125, 0.625, 0.125, 0.625, 0.125, 0.625, 0.125, 0.625, 0.125, 0.625, 0.125, 0.625, 0.125, 0.625, 0.125, 0.625, 0.125, 0.625, 0.125, 0.625, 0.125, 0.625, 0.125, 0.625, 0.125, 0.625, 0.125, 0.625, 0.125, 0.625, 0.125, 0.625, 0.125, 0.625, 0.125, 0.625, 0.125, 0.625, 0.125, 0.625, 0.125, 0.625, 0.125, 0.625, 0.125, 0.625, 0.125, 0.625, 0.125, 0.625, 0.125, 0.625, 0.125, 0.625, 0.125, 0.625, 0.125, 0.625, 0.125, 0.625, 0.125, 0.625, 0.125, 0.625, 0.125, 0.625, 0.125, 0.625, 0.125, 0.625, 0.125, 0.625, 0.125, 0.625, 0.125, 0.5, 0.625, 0.625, 0.625, 0.625, 0.625, 0.5, 0.625, 0.5, 0.625, 0.625, 0.625, 0.625, 0.625, 0.5, 0.625, 0.625, 0.125, 0.625, 0.125, 0.625, 0.125, 0.625, 0.125, 0.625, 0.125, 0.625, 0.125, 0.625, 0.125, 0.625, 0.125, 0.625, 0.125, 0.625, 0.125, 0.625, 0.125, 0.625, 0.125, 0.625, 0.125, 0.625, 0.125, 0.625, 0.125, 0.625, 0.125, 0.625, 0.125, 0.625, 0.125, 0.625, 0.125, 0.625, 0.125, 0.625, 0.125, 0.625, 0.125, 0.625, 0.125, 0.625, 0.125, 0.625, 0.125, 0.625, 0.125, 0.625, 0.125, 0.625, 0.125, 0.625, 0.125, 0.625, 0.125, 0.625, 0.125, 0.625, 0.125, 0.625, 0.125, 0.625, 0.125, 0.625, 0.125, 0.625, 0.125, 0.625, 0.125, 0.625, 0.125, 0.625, 0.125, 0.625, 0.125, 0.625, 0.125, 0.625, 0.125, 0.625, 0.125, 0.625, 0.125, 0.625, 0.125, 0.625, 0.125, 0.625, 0.125, 0.625, 0.125, 0.625, 0.125, 0.625, 0.125, 0.625, 0.125, 0.625, 0.125, 0.625, 0.125, 0.625, 0.125, 0.625, 0.125, 0.625, 0.125, 0.375, 0.875, 0.625, 0.875, 0.625, 0.875, 0.375, 0.875, 0.375, 0.875, 0.625, 0.875, 0.625, 0.875, 0.375, 0.875, 0.625, 0.125, 0.625, 0.125, 0.625, 0.125, 0.625, 0.125, 0.625, 0.125, 0.625, 0.125, 0.625, 0.125, 0.625, 0.125, 0.625, 0.125, 0.625, 0.125, 0.625, 0.125, 0.625, 0.125, 0.625, 0.125, 0.625, 0.125, 0.625, 0.125, 0.625, 0.125, 0.625, 0.125, 0.625, 0.125, 0.625, 0.125, 0.625, 0.125, 0.625, 0.125, 0.625, 0.125, 0.625, 0.125, 0.625, 0.125, 0.625, 0.125, 0.625, 0.125, 0.625, 0.125, 0.625, 0.125, 0.625, 0.125, 0.625, 0.125, 0.625, 0.125, 0.625, 0.125, 0.625, 0.125, 0.625, 0.125, 0.625, 0.125, 0.625, 0.125, 0.625, 0.125, 0.625, 0.125, 0.625, 0.125, 0.625, 0.125, 0.625, 0.125, 0.625, 0.125, 0.625, 0.125, 0.625, 0.125, 0.625, 0.125, 0.625, 0.125, 0.625, 0.125, 0.625, 0.125, 0.625, 0.125, 0.625, 0.125, 0.625, 0.125, 0.625, 0.125, 0.625, 0.125, 0.625, 0.125, 0.625, 0.125, 0.625, 0.125, 0.375, 0.125, 0.375, 0.125, 0.375, 0.125, 0.375, 0.125, 0.375, 0.125, 0.375, 0.125, 0.375, 0.125, 0.375, 0.125, 0.375, 0.125, 0.375, 0.125, 0.375, 0.125, 0.375, 0.125, 0.375, 0.125, 0.375, 0.125, 0.375, 0.125, 0.375, 0.125, 0.375, 0.125, 0.375, 0.125, 0.375, 0.125, 0.375, 0.125, 0.375, 0.125, 0.375, 0.125, 0.375, 0.125, 0.375, 0.125, 0.375, 0.125, 0.375, 0.125, 0.375, 0.125, 0.375, 0.125, 0.375, 0.125, 0.375, 0.125, 0.375, 0.125, 0.375, 0.125, 0.375, 0.125, 0.375, 0.125, 0.375, 0.125, 0.375, 0.125, 0.375, 0.125, 0.375, 0.125, 0.375, 0.125, 0.375, 0.125, 0.25, 0.625, 0.25, 0.625, 0.25, 0.625, 0.375, 0.125, 0.375, 0.125, 0.375, 0.125, 0.375, 0.125, 0.375, 0.125, 0.375, 0.125, 0.375, 0.125, 0.375, 0.125, 0.25, 0.625, 0.375, 0.625, 0.375, 0.625, 0.25, 0.625, 0.375, 0.125, 0.375, 0.125, 0.375, 0.125, 0.375, 0.125, 0.375, 0.125, 0.375, 0.125, 0.375, 0.125, 0.375, 0.125, 0.375, 0.125, 0.375, 0.125, 0.375, 0.125, 0.375, 0.125, 0.375, 0.125, 0.375, 0.125, 0.375, 0.125, 0.375, 0.125, 0.375, 0.125, 0.375, 0.125, 0.375, 0.125, 0.375, 0.125, 0.375, 0.125, 0.375, 0.125, 0.375, 0.125, 0.375, 0.125, 0.375, 0.125, 0.375, 0.125, 0.375, 0.125, 0.375, 0.125, 0.375, 0.125, 0.375, 0.125, 0.375, 0.125, 0.375, 0.125, 0.375, 0.125, 0.375, 0.125, 0.375, 0.125, 0.375, 0.125, 0.375, 0.125, 0.375, 0.125, 0.375, 0.125, 0.375, 0.125, 0.375, 0.125, 0.375, 0.125, 0.375, 0.125, 0.375, 0.125, 0.375, 0.125, 0.375, 0.125, 0.375, 0.125, 0.375, 0.125, 0.25, 0.625, 0.375, 0.625, 0.375, 0.625, 0.25, 0.625, 0.375, 0.125, 0.375, 0.125, 0.375, 0.125, 0.375, 0.125, 0.375, 0.125, 0.375, 0.125, 0.375, 0.125, 0.375, 0.125, 0.375, 0.125, 0.375, 0.125, 0.375, 0.125, 0.375, 0.125, 0.375, 0.125, 0.375, 0.125, 0.375, 0.125, 0.375, 0.125, 0.375, 0.625, 0.25, 0.625, 0.25, 0.625, 0.375, 0.625, 0.375, 0.125, 0.375, 0.125, 0.375, 0.125, 0.375, 0.125, 0.375, 0.625, 0.25, 0.625, 0.25, 0.625, 0.375, 0.625, 0.25, 0.625, 0.375, 0.625, 0.375, 0.625, 0.25, 0.625, 0.375, 0.125, 0.375, 0.125, 0.375, 0.125, 0.375, 0.125, 0.375, 0.125, 0.375, 0.125, 0.375, 0.125, 0.375, 0.125, 0.375, 0.125, 0.375, 0.125, 0.375, 0.125, 0.375, 0.125, 0.375, 0.125, 0.375, 0.125, 0.375, 0.125, 0.375, 0.125, 0.375, 0.125, 0.375, 0.125, 0.375, 0.125, 0.375, 0.125, 0.375, 0.125, 0.375, 0.125, 0.375, 0.125, 0.375, 0.125, 0.25, 0.625, 0.375, 0.625, 0.375, 0.625, 0.25, 0.625, 0.375, 0.125, 0.375, 0.125, 0.375, 0.125, 0.375, 0.125, 0.375, 0.125, 0.375, 0.125, 0.375, 0.125, 0.375, 0.125, 0.375, 0.125, 0.375, 0.125, 0.375, 0.125, 0.375, 0.125, 0.375, 0.125, 0.375, 0.125, 0.375, 0.125, 0.375, 0.125, 0.375, 0.125, 0.375, 0.125, 0.375, 0.125, 0.375, 0.125, 0.375, 0.125, 0.375, 0.125, 0.375, 0.125, 0.375, 0.125, 0.375, 0.125, 0.375, 0.125, 0.375, 0.125, 0.375, 0.125, 0.375, 0.125, 0.375, 0.125, 0.375, 0.125, 0.375, 0.125, 0.375, 0.125, 0.375, 0.125, 0.375, 0.125, 0.375, 0.125, 0.375, 0.125, 0.375, 0.125, 0.375, 0.125, 0.375, 0.125, 0.375, 0.125, 0.375, 0.125, 0.375, 0.125, 0.375, 0.125, 0.375, 0.125, 0.375, 0.125, 0.375, 0.125, 0.375, 0.125, 0.375, 0.125, 0.375, 0.125, 0.375, 0.125, 0.375, 0.125, 0.375, 0.125, 0.375, 0.125, 0.375, 0.125, 0.375, 0.125, 0.375, 0.125, 0.375, 0.125, 0.375, 0.125, 0.375, 0.125, 0.375, 0.125, 0.375, 0.125, 0.375, 0.125, 0.375, 0.125, 0.625, 0.875, 0.625, 0.875, 0.625, 0.875, 0.625, 0.875, 0.25, 0.625, 0.25, 0.625, 0.25, 0.625, 0.25, 0.625, 0.25, 0.625, 0.25, 0.625, 0.25, 0.625, 0.25, 0.625, 0.25, 0.625, 0.25, 0.625, 0.25, 0.625, 0.25, 0.625, 0.25, 0.625, 0.25, 0.625, 0.25, 0.625, 0.25, 0.625, 0.25, 0.625, 0.625, 0.875, 0.625, 0.875, 0.625, 0.875, 0.625, 0.875])
me_cube.materials.append(mat_material)
me_cube.use_remesh_preserve_volume = False
me_cube.use_remesh_preserve_attributes = False
me_cube.use_mirror_vertex_groups = False
me_cube.update()
me_cube_002 = bpy.data.meshes.new('Cube.002')
me_cube_002.from_pydata([(10.01, -0.7737, 0.000243), (10.01, 0.7737, 0.000243), (10.01, -0.7737, 0.2502), (10.01, 0.7737, 0.2502), (9.758, -0.7737, 0.2502), (9.758, 0.7737, 0.2502), (9.758, -0.7737, 0.2502), (9.758, 0.7737, 0.2502), (9.758, -0.7737, 0.5002), (9.758, 0.7737, 0.5002), (9.508, -0.7737, 0.5002), (9.508, 0.7737, 0.5002), (9.508, -0.7737, 0.5002), (9.508, 0.7737, 0.5002), (9.508, -0.7737, 0.7502), (9.508, 0.7737, 0.7502), (9.258, -0.7737, 0.7502), (9.258, 0.7737, 0.7502), (9.258, -0.7737, 0.7502), (9.258, 0.7737, 0.7502), (9.258, -0.7737, 1.0), (9.258, 0.7737, 1.0), (9.008, -0.7737, 1.0), (9.008, 0.7737, 1.0), (9.008, -0.7737, 1.0), (9.008, 0.7737, 1.0), (9.008, -0.7737, 1.25), (9.008, 0.7737, 1.25), (8.758, -0.7737, 1.25), (8.758, 0.7737, 1.25), (8.758, -0.7737, 1.25), (8.758, 0.7737, 1.25), (8.758, -0.7737, 1.5), (8.758, 0.7737, 1.5), (8.508, -0.7737, 1.5), (8.508, 0.7737, 1.5), (8.508, -0.7737, 1.5), (8.508, 0.7737, 1.5), (8.508, -0.7737, 1.75), (8.508, 0.7737, 1.75), (8.258, -0.7737, 1.75), (8.258, 0.7737, 1.75), (8.258, -0.7737, 1.75), (8.258, 0.7737, 1.75), (8.258, -0.7737, 2.0), (8.258, 0.7737, 2.0), (8.008, -0.7737, 2.0), (8.008, 0.7737, 2.0), (8.008, -0.7737, 2.0), (8.008, 0.7737, 2.0), (8.008, -0.7737, 2.25), (8.008, 0.7737, 2.25), (7.758, -0.7737, 2.25), (7.758, 0.7737, 2.25), (7.758, -0.7737, 2.25), (7.758, 0.7737, 2.25), (7.758, -0.7737, 2.5), (7.758, 0.7737, 2.5), (7.508, -0.7737, 2.5), (7.508, 0.7737, 2.5), (7.508, -0.7737, 2.5), (7.508, 0.7737, 2.5), (7.508, -0.7737, 2.75), (7.508, 0.7737, 2.75), (7.258, -0.7737, 2.75), (7.258, 0.7737, 2.75), (7.258, -0.7737, 2.75), (7.258, 0.7737, 2.75), (7.258, -0.7737, 3.0), (7.258, 0.7737, 3.0), (7.008, -0.7737, 3.0), (7.008, 0.7737, 3.0), (7.008, -0.7737, 3.0), (7.008, 0.7737, 3.0), (7.008, -0.7737, 3.25), (7.008, 0.7737, 3.25), (6.758, -0.7737, 3.25), (6.758, 0.7737, 3.25), (6.758, -0.7737, 3.25), (6.758, 0.7737, 3.25), (6.758, -0.7737, 3.5), (6.758, 0.7737, 3.5), (6.508, -0.7737, 3.5), (6.508, 0.7737, 3.5), (6.508, -0.7737, 3.5), (6.508, 0.7737, 3.5), (6.508, -0.7737, 3.75), (6.508, 0.7737, 3.75), (6.258, -0.7737, 3.75), (6.258, 0.7737, 3.75), (6.258, -0.7737, 3.75), (6.258, 0.7737, 3.75), (6.258, -0.7737, 4.0), (6.258, 0.7737, 4.0), (6.008, -0.7737, 4.0), (6.008, 0.7737, 4.0), (6.008, -0.7737, 4.0), (6.008, 0.7737, 4.0), (6.008, -0.7737, 4.25), (6.008, 0.7737, 4.25), (5.758, -0.7737, 4.25), (5.758, 0.7737, 4.25), (5.758, -0.7737, 4.25), (5.758, 0.7737, 4.25), (5.758, -0.7737, 4.5), (5.758, 0.7737, 4.5), (5.508, -0.7737, 4.5), (5.508, 0.7737, 4.5), (5.508, -0.7737, 4.5), (5.508, 0.7737, 4.5), (5.508, -0.7737, 4.75), (5.508, 0.7737, 4.75), (5.258, -0.7737, 4.75), (5.258, 0.7737, 4.75), (5.258, -0.7737, 4.75), (5.258, 0.7737, 4.75), (5.258, -0.7737, 5.0), (5.258, 0.7737, 5.0), (5.008, -0.7737, 5.0), (5.008, 0.7737, 5.0), (5.008, -0.7737, 5.0), (5.008, 0.7737, 5.0), (5.008, -0.7737, 5.25), (5.008, 0.7737, 5.25), (4.758, -0.7737, 5.25), (4.758, 0.7737, 5.25), (4.758, -0.7737, 5.25), (4.758, 0.7737, 5.25), (4.758, -0.7737, 5.5), (4.758, 0.7737, 5.5), (4.508, -0.7737, 5.5), (4.508, 0.7737, 5.5), (4.508, -0.7737, 5.5), (4.508, 0.7737, 5.5), (4.508, -0.7737, 5.75), (4.508, 0.7737, 5.75), (4.258, -0.7737, 5.75), (4.258, 0.7737, 5.75), (4.258, -0.7737, 5.75), (4.258, 0.7737, 5.75), (4.258, -0.7737, 6.0), (4.258, 0.7737, 6.0), (4.008, -0.7737, 6.0), (4.008, 0.7737, 6.0), (4.008, -0.7737, 6.0), (4.008, 0.7737, 6.0), (4.008, -0.7737, 6.25), (4.008, 0.7737, 6.25), (3.758, -0.7737, 6.25), (3.758, 0.7737, 6.25), (3.758, -0.7737, 6.25), (3.758, 0.7737, 6.25), (3.758, -0.7737, 6.5), (3.758, 0.7737, 6.5), (3.508, -0.7737, 6.5), (3.508, 0.7737, 6.5), (3.508, -0.7737, 6.5), (3.508, 0.7737, 6.5), (3.508, -0.7737, 6.75), (3.508, 0.7737, 6.75), (3.258, -0.7737, 6.75), (3.258, 0.7737, 6.75), (3.258, -0.7737, 6.75), (3.258, 0.7737, 6.75), (3.258, -0.7737, 7.0), (3.258, 0.7737, 7.0), (3.008, -0.7737, 7.0), (3.008, 0.7737, 7.0)], [], [(0, 1, 3, 2), (2, 3, 5, 4), (6, 7, 9, 8), (8, 9, 11, 10), (12, 13, 15, 14), (14, 15, 17, 16), (18, 19, 21, 20), (20, 21, 23, 22), (24, 25, 27, 26), (26, 27, 29, 28), (30, 31, 33, 32), (32, 33, 35, 34), (36, 37, 39, 38), (38, 39, 41, 40), (42, 43, 45, 44), (44, 45, 47, 46), (48, 49, 51, 50), (50, 51, 53, 52), (54, 55, 57, 56), (56, 57, 59, 58), (60, 61, 63, 62), (62, 63, 65, 64), (66, 67, 69, 68), (68, 69, 71, 70), (72, 73, 75, 74), (74, 75, 77, 76), (78, 79, 81, 80), (80, 81, 83, 82), (84, 85, 87, 86), (86, 87, 89, 88), (90, 91, 93, 92), (92, 93, 95, 94), (96, 97, 99, 98), (98, 99, 101, 100), (102, 103, 105, 104), (104, 105, 107, 106), (108, 109, 111, 110), (110, 111, 113, 112), (114, 115, 117, 116), (116, 117, 119, 118), (120, 121, 123, 122), (122, 123, 125, 124), (126, 127, 129, 128), (128, 129, 131, 130), (132, 133, 135, 134), (134, 135, 137, 136), (138, 139, 141, 140), (140, 141, 143, 142), (144, 145, 147, 146), (146, 147, 149, 148), (150, 151, 153, 152), (152, 153, 155, 154), (156, 157, 159, 158), (158, 159, 161, 160), (162, 163, 165, 164), (164, 165, 167, 166)])
_uv = me_cube_002.uv_layers.new(name='UVMap')
_uv.uv.foreach_set('vector', [0.25, 0.625, 0.25, 0.625, 0.25, 0.625, 0.25, 0.625, 0.25, 0.625, 0.25, 0.625, 0.25, 0.625, 0.25, 0.625, 0.25, 0.625, 0.25, 0.625, 0.25, 0.625, 0.25, 0.625, 0.25, 0.625, 0.25, 0.625, 0.25, 0.625, 0.25, 0.625, 0.25, 0.625, 0.25, 0.625, 0.25, 0.625, 0.25, 0.625, 0.25, 0.625, 0.25, 0.625, 0.25, 0.625, 0.25, 0.625, 0.25, 0.625, 0.25, 0.625, 0.25, 0.625, 0.25, 0.625, 0.25, 0.625, 0.25, 0.625, 0.25, 0.625, 0.25, 0.625, 0.25, 0.625, 0.25, 0.625, 0.25, 0.625, 0.25, 0.625, 0.25, 0.625, 0.25, 0.625, 0.25, 0.625, 0.25, 0.625, 0.25, 0.625, 0.25, 0.625, 0.25, 0.625, 0.25, 0.625, 0.25, 0.625, 0.25, 0.625, 0.25, 0.625, 0.25, 0.625, 0.25, 0.625, 0.25, 0.625, 0.25, 0.625, 0.25, 0.625, 0.25, 0.625, 0.25, 0.625, 0.25, 0.625, 0.25, 0.625, 0.25, 0.625, 0.25, 0.625, 0.25, 0.625, 0.25, 0.625, 0.25, 0.625, 0.25, 0.625, 0.25, 0.625, 0.25, 0.625, 0.25, 0.625, 0.25, 0.625, 0.25, 0.625, 0.25, 0.625, 0.25, 0.625, 0.25, 0.625, 0.25, 0.625, 0.25, 0.625, 0.25, 0.625, 0.25, 0.625, 0.25, 0.625, 0.25, 0.625, 0.25, 0.625, 0.25, 0.625, 0.25, 0.625, 0.25, 0.625, 0.25, 0.625, 0.25, 0.625, 0.25, 0.625, 0.25, 0.625, 0.25, 0.625, 0.25, 0.625, 0.25, 0.625, 0.25, 0.625, 0.25, 0.625, 0.25, 0.625, 0.25, 0.625, 0.25, 0.625, 0.25, 0.625, 0.25, 0.625, 0.25, 0.625, 0.25, 0.625, 0.25, 0.625, 0.25, 0.625, 0.25, 0.625, 0.25, 0.625, 0.25, 0.625, 0.25, 0.625, 0.25, 0.625, 0.25, 0.625, 0.25, 0.625, 0.25, 0.625, 0.25, 0.625, 0.25, 0.625, 0.25, 0.625, 0.25, 0.625, 0.25, 0.625, 0.25, 0.625, 0.25, 0.625, 0.25, 0.625, 0.25, 0.625, 0.25, 0.625, 0.25, 0.625, 0.25, 0.625, 0.25, 0.625, 0.25, 0.625, 0.25, 0.625, 0.25, 0.625, 0.25, 0.625, 0.25, 0.625, 0.25, 0.625, 0.25, 0.625, 0.25, 0.625, 0.25, 0.625, 0.25, 0.625, 0.25, 0.625, 0.25, 0.625, 0.25, 0.625, 0.25, 0.625, 0.25, 0.625, 0.25, 0.625, 0.25, 0.625, 0.25, 0.625, 0.25, 0.625, 0.25, 0.625, 0.25, 0.625, 0.25, 0.625, 0.25, 0.625, 0.25, 0.625, 0.25, 0.625, 0.25, 0.625, 0.25, 0.625, 0.25, 0.625, 0.25, 0.625, 0.25, 0.625, 0.25, 0.625, 0.25, 0.625, 0.25, 0.625, 0.25, 0.625, 0.25, 0.625, 0.25, 0.625, 0.25, 0.625, 0.25, 0.625, 0.25, 0.625, 0.25, 0.625, 0.25, 0.625, 0.25, 0.625, 0.25, 0.625, 0.25, 0.625, 0.25, 0.625, 0.25, 0.625, 0.25, 0.625, 0.25, 0.625, 0.25, 0.625, 0.25, 0.625, 0.25, 0.625, 0.25, 0.625, 0.25, 0.625, 0.25, 0.625, 0.25, 0.625, 0.25, 0.625, 0.25, 0.625, 0.25, 0.625, 0.25, 0.625, 0.25, 0.625, 0.25, 0.625, 0.25, 0.625, 0.25, 0.625, 0.25, 0.625, 0.25, 0.625, 0.25, 0.625, 0.25, 0.625, 0.25, 0.625, 0.25, 0.625, 0.25, 0.625, 0.25, 0.625, 0.25, 0.625, 0.25, 0.625, 0.25, 0.625, 0.25, 0.625, 0.25, 0.625, 0.25, 0.625, 0.25, 0.625, 0.25, 0.625, 0.25, 0.625, 0.25, 0.625, 0.25, 0.625, 0.25, 0.625, 0.25, 0.625, 0.25, 0.625, 0.25, 0.625, 0.25, 0.625, 0.25, 0.625, 0.25, 0.625, 0.25, 0.625, 0.25, 0.625, 0.25, 0.625, 0.25, 0.625, 0.25, 0.625, 0.25, 0.625, 0.25, 0.625, 0.25, 0.625, 0.25, 0.625, 0.25, 0.625, 0.25, 0.625, 0.25, 0.625, 0.25, 0.625, 0.25, 0.625, 0.25, 0.625, 0.25, 0.625])
me_cube_002.materials.append(mat_material)
me_cube_002.use_remesh_preserve_volume = False
me_cube_002.use_remesh_preserve_attributes = False
me_cube_002.use_mirror_vertex_groups = False
me_cube_002.update()

# ---- objects
ob_pyramid = bpy.data.objects.new('Pyramid', me_cube)
ob_light = bpy.data.objects.new('Light', light_light)
ob_camera = bpy.data.objects.new('Camera', cam_camera)
ob_stairs = bpy.data.objects.new('Stairs', me_cube_002)

# ---- transforms, parenting, visibility, modifiers, constraints
ob_pyramid.location = (0.0, 0.0, 0.0)
ob_pyramid.lock_rotations_4d = False
ob_pyramid.empty_display_type = 'ARROWS'
ob_pyramid.lineart.crease_threshold = 0.0
ob_light.location = (3.295, 0.2027, 8.496)
ob_light.rotation_euler = (0.6503, 0.05522, 1.866)
ob_light.lock_rotations_4d = False
ob_light.empty_display_type = 'ARROWS'
ob_light.color = (0.0, 0.0, 0.0, 0.0)
ob_light.lineart.crease_threshold = 0.0
ob_camera.location = (7.359, -6.926, 4.958)
ob_camera.rotation_euler = (1.109, 0.0, 0.8149)
ob_camera.lock_rotations_4d = False
ob_camera.empty_display_type = 'ARROWS'
ob_camera.color = (0.0, 0.0, 0.0, 0.0)
ob_camera.display_type = 'WIRE'
ob_camera.lineart.crease_threshold = 0.0
ob_stairs.location = (-0.00808, 0.0, 0.0)
ob_stairs.lock_rotations_4d = False
ob_stairs.empty_display_type = 'ARROWS'
ob_stairs.lineart.crease_threshold = 0.0

# ---- collection membership
col_collection.objects.link(ob_pyramid)
col_collection.objects.link(ob_light)
col_collection.objects.link(ob_camera)
col_collection.objects.link(ob_stairs)

# ---- scene / render settings (as saved in the file)
scene.camera = ob_camera
scene.frame_start = 1; scene.frame_end = 250; scene.frame_set(1)
scene.render.engine = 'BLENDER_EEVEE_NEXT'
scene.cycles.use_denoising = False
scene.cycles.samples = 128
scene.cycles.sampling_pattern = 'TABULATED_SOBOL'
scene.cycles.use_adaptive_sampling = False
scene.cycles.use_light_tree = False
scene.view_settings.view_transform = 'Filmic'
bpy.context.view_layer.update()
